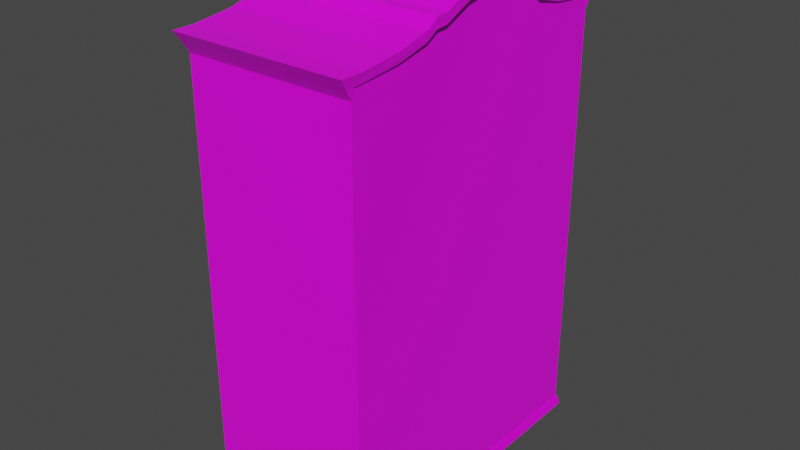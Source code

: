 # Source: wardrobe.blend  (saved by Blender 2.92.15; exported with 4.5.12 LTS)
import bpy
from mathutils import Matrix  # noqa: F401  (used for matrix-valued properties, if any)

bpy.ops.wm.read_factory_settings(use_empty=True)
scene = bpy.context.scene
scene.name = 'Scene'

# ---- collections
col_collection = bpy.data.collections.new('Collection'); scene.collection.children.link(col_collection)

# ---- images (referenced by path relative to the original .blend; pixels are not part of the script)
import os
ASSET_DIR = os.environ.get("B2B_ASSET_DIR", "")  # directory of the original .blend (textures are referenced by path, not embedded)
HERE = os.path.dirname(os.path.abspath(__file__))  # packed textures are extracted next to this script under _unpacked/

def load_image(name, relpath, width, height, colorspace="sRGB"):
    """Load a texture the original file referenced (path relative to the .blend, or extracted next to this script)."""
    p = next((c for c in (os.path.join(HERE, relpath), os.path.join(ASSET_DIR, relpath)) if relpath and os.path.exists(c)), "")
    if p:
        img = bpy.data.images.load(p, check_existing=True)
        img.name = name
    else:  # same state as the original file: an image datablock whose file is absent (Cycles renders it pink)
        img = bpy.data.images.new(name, width, height)
        img.source = "FILE"
        img.filepath = "//" + (relpath or name)
    img.colorspace_settings.name = colorspace
    return img
img_antique_wardrobe_with_marquetry_1920s_jpg = load_image('antique-wardrobe-with-marquetry-1920s.jpg', 'antique-wardrobe-with-marquetry-1920s.jpg', 1024, 1024, 'sRGB')
img_antique_wardrobe_with_marquetry_1920s_jpg_002 = load_image('antique-wardrobe-with-marquetry-1920s.jpg.002', 'antique-wardrobe-with-marquetry-1920s.jpg', 1024, 1024, 'sRGB')
img_antique_wardrobe_with_marquetry_1920s_jpg_005 = load_image('antique-wardrobe-with-marquetry-1920s.jpg.005', 'antique-wardrobe-with-marquetry-1920s.jpg', 1024, 1024, 'sRGB')

# ---- materials (node trees are filled in below, after node groups)
mat_material = bpy.data.materials.new('Material')
mat_material.alpha_threshold = 0.0
mat_material.use_transparent_shadow = False
mat_material.line_color = (0.0, 0.0, 0.0, 1.0)
mat_material_001 = bpy.data.materials.new('Material.001')
mat_material_001.alpha_threshold = 0.0
mat_material_001.use_transparent_shadow = False
mat_material_001.line_color = (0.0, 0.0, 0.0, 1.0)
mat_material_004 = bpy.data.materials.new('Material.004')
mat_material_004.alpha_threshold = 0.0
mat_material_004.use_transparent_shadow = False
mat_material_004.line_color = (0.0, 0.0, 0.0, 1.0)

# ---- material node trees
mat_material.use_nodes = True; mat_material.node_tree.nodes.clear()
_N = mat_material.node_tree.nodes; _L = mat_material.node_tree.links
n0 = _N.new('ShaderNodeOutputMaterial'); n0.name = 'Material Output'; n0.location = (300, 300)
n1 = _N.new('ShaderNodeBsdfPrincipled'); n1.name = 'Principled BSDF'; n1.location = (10, 300)
n1.distribution = 'GGX'
n1.subsurface_method = 'BURLEY'
n1.inputs[2].default_value = 0.4
n1.inputs[3].default_value = 1.45
n1.inputs[27].default_value = (0.0, 0.0, 0.0, 1.0)
n1.inputs[28].default_value = 1.0
n2 = _N.new('ShaderNodeTexImage'); n2.name = 'Image Texture'; n2.location = (-280, 275)
n2.image = img_antique_wardrobe_with_marquetry_1920s_jpg
_L.new(n1.outputs[0], n0.inputs[0])
_L.new(n2.outputs[0], n1.inputs[0])
n0.is_active_output = True
mat_material_001.use_nodes = True; mat_material_001.node_tree.nodes.clear()
_N = mat_material_001.node_tree.nodes; _L = mat_material_001.node_tree.links
n0 = _N.new('ShaderNodeOutputMaterial'); n0.name = 'Material Output'; n0.location = (300, 300)
n1 = _N.new('ShaderNodeBsdfPrincipled'); n1.name = 'Principled BSDF'; n1.location = (10, 300)
n1.distribution = 'GGX'
n1.subsurface_method = 'BURLEY'
n1.inputs[2].default_value = 0.4
n1.inputs[3].default_value = 1.45
n1.inputs[27].default_value = (0.0, 0.0, 0.0, 1.0)
n1.inputs[28].default_value = 1.0
n2 = _N.new('ShaderNodeTexImage'); n2.name = 'Image Texture'; n2.location = (-280, 275)
n2.image = img_antique_wardrobe_with_marquetry_1920s_jpg_002
_L.new(n1.outputs[0], n0.inputs[0])
_L.new(n2.outputs[0], n1.inputs[0])
n0.is_active_output = True
mat_material_004.use_nodes = True; mat_material_004.node_tree.nodes.clear()
_N = mat_material_004.node_tree.nodes; _L = mat_material_004.node_tree.links
n0 = _N.new('ShaderNodeOutputMaterial'); n0.name = 'Material Output'; n0.location = (300, 300)
n1 = _N.new('ShaderNodeBsdfPrincipled'); n1.name = 'Principled BSDF'; n1.location = (10, 300)
n1.distribution = 'GGX'
n1.subsurface_method = 'BURLEY'
n1.inputs[2].default_value = 0.4
n1.inputs[3].default_value = 1.45
n1.inputs[27].default_value = (0.0, 0.0, 0.0, 1.0)
n1.inputs[28].default_value = 1.0
n2 = _N.new('ShaderNodeTexImage'); n2.name = 'Image Texture'; n2.location = (-280, 275)
n2.image = img_antique_wardrobe_with_marquetry_1920s_jpg_005
_L.new(n1.outputs[0], n0.inputs[0])
_L.new(n2.outputs[0], n1.inputs[0])
n0.is_active_output = True

# ---- world
world_world = bpy.data.worlds.new('World'); scene.world = world_world
world_world.use_nodes = True; world_world.node_tree.nodes.clear()
_N = world_world.node_tree.nodes; _L = world_world.node_tree.links
n0 = _N.new('ShaderNodeOutputWorld'); n0.name = 'World Output'; n0.location = (300, 300)
n1 = _N.new('ShaderNodeBackground'); n1.name = 'Background'; n1.location = (10, 300)
n1.inputs[0].default_value = (0.05088, 0.05088, 0.05088, 1.0)
_L.new(n1.outputs[0], n0.inputs[0])
n0.is_active_output = True
world_world.color = (0.05088, 0.05088, 0.05088)
world_world.use_sun_shadow = False
world_world.sun_shadow_jitter_overblur = 0.0

# ---- meshes
me_cube = bpy.data.meshes.new('Cube')
me_cube.from_pydata([(-1.0, -1.43, -0.5823), (-1.0, -0.9796, -0.5823), (-1.0, -0.4898, -0.5823), (-1.0, -0.5922, -0.5823), (-1.0, -0.6981, -0.5823), (-1.0, -0.2449, -0.5823), (-1.0, -1.344, -0.5823), (-1.0, -1.249, -0.6703), (-1.0, -1.462, -0.6703), (-1.0, -0.6975, -0.6703), (-1.0, -1.004, -0.6703), (-1.0, -0.2042, -0.6703), (-1.0, -0.4708, -0.6703), (-1.0, -0.5822, -0.6703), (-1.0, -1.449, -0.5823), (-1.012, -1.43, -0.5823), (-1.012, -0.9796, -0.5823), (-1.012, -0.4898, -0.5823), (-1.012, -0.5922, -0.5823), (-1.012, -0.6981, -0.5823), (-1.012, -0.2449, -0.5823), (-1.012, -1.344, -0.5823), (-1.036, -1.249, -0.6703), (-1.036, -1.462, -0.6703), (-1.036, -0.6975, -0.6703), (-1.036, -1.004, -0.6703), (-1.036, -0.2042, -0.6703), (-1.036, -0.4708, -0.6703), (-1.012, -1.004, -0.5823), (-1.012, -0.4708, -0.5823), (-1.036, -0.5822, -0.6703), (-1.012, -0.5822, -0.5823), (-1.012, -0.6975, -0.5823), (-1.012, -0.2042, -0.5823), (-1.012, -1.249, -0.5823), (-1.012, -1.449, -0.5823), (-1.0, -1.43, 3.407), (-1.0, -0.9796, 3.448), (-1.0, -0.4898, 3.605), (-1.0, -0.5922, 3.601), (-1.0, -0.6981, 3.526), (-1.0, -0.2449, 3.723), (-1.0, -1.344, 3.409), (-1.036, -1.43, 3.494), (-1.04, -0.9796, 3.535), (-1.059, -0.4898, 3.695), (-1.055, -0.5922, 3.691), (-1.05, -0.6981, 3.615), (-1.066, -0.2449, 3.816), (-1.036, -1.344, 3.495), (-1.015, -1.418, 3.407), (-1.024, -0.9796, 3.448), (-1.05, -0.4898, 3.605), (-1.05, -0.5922, 3.601), (-1.04, -0.6981, 3.526), (-1.059, -0.2449, 3.723), (-1.015, -1.336, 3.409), (-1.022, -1.43, 3.442), (-1.036, -1.551, 3.494), (-1.015, -1.493, 3.407), (-1.033, -0.9796, 3.483), (-1.051, -0.4898, 3.642), (-1.051, -0.5922, 3.637), (-1.046, -0.6981, 3.562), (-1.061, -0.2449, 3.761), (-1.022, -1.344, 3.444), (-1.022, -1.517, 3.442), (-1.0, -1.43, 3.306), (-1.003, -1.43, 3.306), (-1.0, -1.456, 3.35), (-1.009, -1.456, 3.35), (-1.0, 0.0, -0.6703), (-1.0, 1.43, -0.5823), (-1.0, 0.0, -0.5823), (-1.0, 0.9796, -0.5823), (-1.0, 0.4898, -0.5823), (-1.0, 0.5922, -0.5823), (-1.0, 0.6981, -0.5823), (-1.0, 0.2449, -0.5823), (-1.0, 1.279, -0.5823), (-1.0, 1.249, -0.6703), (-1.0, 1.462, -0.6703), (-1.0, 0.6975, -0.6703), (-1.0, 1.004, -0.6703), (-1.0, 0.2042, -0.6703), (-1.0, 0.4708, -0.6703), (-1.0, 0.5822, -0.6703), (-1.0, 1.449, -0.5823), (-1.012, 1.43, -0.5823), (-1.012, 0.0, -0.5823), (-1.012, 0.9796, -0.5823), (-1.012, 0.4898, -0.5823), (-1.012, 0.5922, -0.5823), (-1.012, 0.6981, -0.5823), (-1.012, 0.2449, -0.5823), (-1.012, 1.279, -0.5823), (-1.036, 1.249, -0.6703), (-1.036, 1.462, -0.6703), (-1.036, 0.6975, -0.6703), (-1.036, 1.004, -0.6703), (-1.036, 0.2042, -0.6703), (-1.036, 0.4708, -0.6703), (-1.036, 0.0, -0.6703), (-1.012, 1.004, -0.5823), (-1.012, 0.4708, -0.5823), (-1.036, 0.5822, -0.6703), (-1.012, 0.5822, -0.5823), (-1.012, 0.6975, -0.5823), (-1.012, 0.2042, -0.5823), (-1.012, 1.249, -0.5823), (-1.012, 1.449, -0.5823), (-1.0, 1.43, 3.407), (-1.0, 0.0, 3.777), (-1.0, 0.9796, 3.448), (-1.0, 0.4898, 3.605), (-1.0, 0.5922, 3.601), (-1.0, 0.6981, 3.526), (-1.0, 0.2449, 3.723), (-1.0, 1.279, 3.41), (-1.036, 1.43, 3.494), (-1.069, 0.0, 3.871), (-1.04, 0.9796, 3.535), (-1.059, 0.4898, 3.695), (-1.055, 0.5922, 3.691), (-1.05, 0.6981, 3.615), (-1.066, 0.2449, 3.816), (-1.036, 1.279, 3.496), (-1.015, 1.418, 3.407), (-1.063, 0.0, 3.777), (-1.024, 0.9796, 3.448), (-1.05, 0.4898, 3.605), (-1.05, 0.5922, 3.601), (-1.04, 0.6981, 3.526), (-1.059, 0.2449, 3.723), (-1.015, 1.275, 3.41), (-1.022, 1.43, 3.442), (-1.036, 1.551, 3.494), (-1.015, 1.493, 3.407), (-1.066, 0.0, 3.815), (-1.033, 0.9796, 3.483), (-1.051, 0.4898, 3.642), (-1.051, 0.5922, 3.637), (-1.046, 0.6981, 3.562), (-1.061, 0.2449, 3.761), (-1.022, 1.279, 3.445), (-1.022, 1.517, 3.442), (-1.0, 1.43, 3.306), (-1.003, 1.43, 3.306), (-1.0, 1.456, 3.35), (-1.009, 1.456, 3.35), (-1.0, 0.0, 3.499), (-1.0, -0.9796, 3.312), (-1.0, -0.4898, 3.413), (-1.0, -0.5922, 3.385), (-1.0, -0.6981, 3.362), (-1.0, -0.2449, 3.475), (-1.0, -1.344, 3.278), (-1.0, -1.43, 3.277), (-1.0, 0.9796, 3.294), (-1.0, 0.4898, 3.394), (-1.0, 0.5922, 3.363), (-1.0, 0.6981, 3.341), (-1.0, 0.2449, 3.464), (-1.0, 1.279, 3.279), (-1.0, 1.43, 3.277), (-1.0, -0.05938, -0.5121), (-1.0, 0.04951, -0.5121), (-1.0, 1.43, -0.5121), (-1.0, -1.43, -0.5121), (-1.0, 0.04951, -0.5823), (-1.012, 0.04951, -0.5823), (-1.0, 0.04951, 3.766), (-1.068, 0.04951, 3.86), (-1.062, 0.04951, 3.766), (-1.065, 0.04951, 3.804), (-1.0, 1.279, -0.5121), (-1.0, 0.2449, -0.5121), (-1.0, 0.6981, -0.5121), (-1.0, 0.5922, -0.5121), (-1.0, 0.4898, -0.5121), (-1.0, 0.9796, -0.5121), (-1.0, 0.04951, 3.492), (-1.0, -0.05938, -0.5823), (-1.012, -0.05938, -0.5823), (-1.0, -0.05938, 3.764), (-1.068, -0.05938, 3.858), (-1.062, -0.05938, 3.764), (-1.065, -0.05938, 3.802), (-1.0, -1.344, -0.5121), (-1.0, -0.2449, -0.5121), (-1.0, -0.6981, -0.5121), (-1.0, -0.5922, -0.5121), (-1.0, -0.4898, -0.5121), (-1.0, -0.9796, -0.5121), (-1.0, 0.0, -0.5121), (-1.0, -0.05938, 3.498), (1.0, -1.43, -0.5823), (1.0, -0.9796, -0.5823), (1.0, -0.4898, -0.5823), (1.0, -0.5922, -0.5823), (1.0, -0.6981, -0.5823), (1.0, -0.2449, -0.5823), (1.0, -1.344, -0.5823), (1.0, -1.249, -0.6703), (1.0, -1.462, -0.6703), (1.0, -0.6975, -0.6703), (1.0, -1.004, -0.6703), (1.0, -0.2042, -0.6703), (1.0, -0.4708, -0.6703), (1.0, -0.5822, -0.6703), (1.0, -1.449, -0.5823), (1.012, -1.43, -0.5823), (1.012, -0.9796, -0.5823), (1.012, -0.4898, -0.5823), (1.012, -0.5922, -0.5823), (1.012, -0.6981, -0.5823), (1.012, -0.2449, -0.5823), (1.012, -1.344, -0.5823), (1.036, -1.249, -0.6703), (1.036, -1.462, -0.6703), (1.036, -0.6975, -0.6703), (1.036, -1.004, -0.6703), (1.036, -0.2042, -0.6703), (1.036, -0.4708, -0.6703), (1.012, -1.004, -0.5823), (1.012, -0.4708, -0.5823), (1.036, -0.5822, -0.6703), (1.012, -0.5822, -0.5823), (1.012, -0.6975, -0.5823), (1.012, -0.2042, -0.5823), (1.012, -1.249, -0.5823), (1.012, -1.449, -0.5823), (1.0, -1.43, 3.407), (1.0, -0.9796, 3.448), (1.0, -0.4898, 3.605), (1.0, -0.5922, 3.601), (1.0, -0.6981, 3.526), (1.0, -0.2449, 3.723), (1.0, -1.344, 3.409), (1.036, -1.43, 3.494), (1.04, -0.9796, 3.535), (1.059, -0.4898, 3.695), (1.055, -0.5922, 3.691), (1.05, -0.6981, 3.615), (1.066, -0.2449, 3.816), (1.036, -1.344, 3.495), (1.015, -1.418, 3.407), (1.024, -0.9796, 3.448), (1.05, -0.4898, 3.605), (1.05, -0.5922, 3.601), (1.04, -0.6981, 3.526), (1.059, -0.2449, 3.723), (1.015, -1.336, 3.409), (1.022, -1.43, 3.442), (1.036, -1.551, 3.494), (1.015, -1.493, 3.407), (1.033, -0.9796, 3.483), (1.051, -0.4898, 3.642), (1.051, -0.5922, 3.637), (1.046, -0.6981, 3.562), (1.061, -0.2449, 3.761), (1.022, -1.344, 3.444), (1.022, -1.517, 3.442), (1.0, -1.43, 3.306), (1.003, -1.43, 3.306), (1.0, -1.456, 3.35), (1.009, -1.456, 3.35), (0.0, -1.43, -0.5823), (0.0, -1.462, -0.6703), (0.0, -0.4708, -0.6703), (0.0, -1.004, -0.6703), (0.0, -0.5822, -0.6703), (0.0, -0.6975, -0.6703), (0.0, -0.2042, -0.6703), (0.0, -1.249, -0.6703), (0.0, -1.449, -0.5823), (0.0, -1.43, 3.407), (0.0, -1.43, 3.494), (0.0, -0.4898, 3.695), (0.0, -0.9796, 3.535), (0.0, -0.5922, 3.691), (0.0, -0.6981, 3.615), (0.0, -0.2449, 3.816), (0.0, -1.344, 3.495), (0.0, -1.551, 3.494), (0.0, -1.493, 3.407), (0.0, -1.517, 3.442), (0.0, -1.43, 3.306), (0.0, -1.456, 3.35), (1.0, 0.0, -0.6703), (1.0, 1.43, -0.5823), (1.0, 0.0, -0.5823), (1.0, 0.9796, -0.5823), (1.0, 0.4898, -0.5823), (1.0, 0.5922, -0.5823), (1.0, 0.6981, -0.5823), (1.0, 0.2449, -0.5823), (1.0, 1.279, -0.5823), (1.0, 1.249, -0.6703), (1.0, 1.462, -0.6703), (1.0, 0.6975, -0.6703), (1.0, 1.004, -0.6703), (1.0, 0.2042, -0.6703), (1.0, 0.4708, -0.6703), (1.0, 0.5822, -0.6703), (1.0, 1.449, -0.5823), (1.012, 1.43, -0.5823), (1.012, 0.0, -0.5823), (1.012, 0.9796, -0.5823), (1.012, 0.4898, -0.5823), (1.012, 0.5922, -0.5823), (1.012, 0.6981, -0.5823), (1.012, 0.2449, -0.5823), (1.012, 1.279, -0.5823), (1.036, 1.249, -0.6703), (1.036, 1.462, -0.6703), (1.036, 0.6975, -0.6703), (1.036, 1.004, -0.6703), (1.036, 0.2042, -0.6703), (1.036, 0.4708, -0.6703), (1.036, 0.0, -0.6703), (1.012, 1.004, -0.5823), (1.012, 0.4708, -0.5823), (1.036, 0.5822, -0.6703), (1.012, 0.5822, -0.5823), (1.012, 0.6975, -0.5823), (1.012, 0.2042, -0.5823), (1.012, 1.249, -0.5823), (1.012, 1.449, -0.5823), (1.0, 1.43, 3.407), (1.0, 0.0, 3.777), (1.0, 0.9796, 3.448), (1.0, 0.4898, 3.605), (1.0, 0.5922, 3.601), (1.0, 0.6981, 3.526), (1.0, 0.2449, 3.723), (1.0, 1.279, 3.41), (1.036, 1.43, 3.494), (1.069, 0.0, 3.871), (1.04, 0.9796, 3.535), (1.059, 0.4898, 3.695), (1.055, 0.5922, 3.691), (1.05, 0.6981, 3.615), (1.066, 0.2449, 3.816), (1.036, 1.279, 3.496), (1.015, 1.418, 3.407), (1.063, 0.0, 3.777), (1.024, 0.9796, 3.448), (1.05, 0.4898, 3.605), (1.05, 0.5922, 3.601), (1.04, 0.6981, 3.526), (1.059, 0.2449, 3.723), (1.015, 1.275, 3.41), (1.022, 1.43, 3.442), (1.036, 1.551, 3.494), (1.015, 1.493, 3.407), (1.066, 0.0, 3.815), (1.033, 0.9796, 3.483), (1.051, 0.4898, 3.642), (1.051, 0.5922, 3.637), (1.046, 0.6981, 3.562), (1.061, 0.2449, 3.761), (1.022, 1.279, 3.445), (1.022, 1.517, 3.442), (1.0, 1.43, 3.306), (1.003, 1.43, 3.306), (1.0, 1.456, 3.35), (1.009, 1.456, 3.35), (0.0, 0.0, -0.6703), (0.0, 1.43, -0.5823), (0.0, 1.462, -0.6703), (0.0, 0.4708, -0.6703), (0.0, 1.004, -0.6703), (0.0, 0.5822, -0.6703), (0.0, 0.6975, -0.6703), (0.0, 0.2042, -0.6703), (0.0, 1.249, -0.6703), (0.0, 1.449, -0.5823), (0.0, 1.43, 3.407), (0.0, 1.43, 3.494), (0.0, 0.0, 3.871), (0.0, 0.4898, 3.695), (0.0, 0.9796, 3.535), (0.0, 0.5922, 3.691), (0.0, 0.6981, 3.615), (0.0, 0.2449, 3.816), (0.0, 1.279, 3.496), (0.0, 1.551, 3.494), (0.0, 1.493, 3.407), (0.0, 1.517, 3.442), (0.0, 1.43, 3.306), (0.0, 1.456, 3.35), (1.0, 0.0, 3.499), (1.0, -0.9796, 3.312), (1.0, -0.4898, 3.413), (1.0, -0.5922, 3.385), (1.0, -0.6981, 3.362), (1.0, -0.2449, 3.475), (1.0, -1.344, 3.278), (0.0, -1.43, 3.277), (1.0, -1.43, 3.277), (1.0, 0.9796, 3.294), (1.0, 0.4898, 3.394), (1.0, 0.5922, 3.363), (1.0, 0.6981, 3.341), (1.0, 0.2449, 3.464), (1.0, 1.279, 3.279), (0.0, 1.43, 3.277), (1.0, 1.43, 3.277), (1.0, -0.05938, -0.5121), (1.0, 0.04951, -0.5121), (1.0, 1.43, -0.5121), (1.0, -1.43, -0.5121), (0.0, 1.43, -0.5121), (1.0, 0.04951, -0.5823), (1.012, 0.04951, -0.5823), (1.0, 0.04951, 3.766), (1.068, 0.04951, 3.86), (0.0, 0.04951, 3.86), (1.062, 0.04951, 3.766), (1.065, 0.04951, 3.804), (1.0, 1.279, -0.5121), (1.0, 0.2449, -0.5121), (1.0, 0.6981, -0.5121), (1.0, 0.5922, -0.5121), (1.0, 0.4898, -0.5121), (1.0, 0.9796, -0.5121), (0.0, -1.43, -0.5121), (1.0, 0.04951, 3.492), (1.0, -0.05938, -0.5823), (1.012, -0.05938, -0.5823), (1.0, -0.05938, 3.764), (1.068, -0.05938, 3.858), (0.0, -0.05938, 3.858), (1.062, -0.05938, 3.764), (1.065, -0.05938, 3.802), (1.0, -1.344, -0.5121), (1.0, -0.2449, -0.5121), (1.0, -0.6981, -0.5121), (1.0, -0.5922, -0.5121), (1.0, -0.4898, -0.5121), (1.0, -0.9796, -0.5121), (1.0, 0.0, -0.5121), (1.0, -0.05938, 3.498), (0.8274, 0.4898, -0.5121), (0.8274, 0.5922, -0.5121), (0.8274, 0.9796, -0.5121), (0.8274, 1.279, -0.5121), (0.8274, 0.6981, -0.5121), (0.8274, -0.2449, -0.5121), (0.8274, -0.05938, -0.5121), (0.8274, 0.04951, -0.5121), (0.8274, 0.2449, -0.5121), (0.8274, -0.05938, 3.498), (0.8274, 0.9796, 3.294), (0.8274, 1.279, 3.279), (0.8274, 0.4898, 3.394), (0.8274, 0.5922, 3.363), (0.8274, 0.04951, 3.492), (0.8274, 0.2449, 3.464), (0.8274, 0.6981, 3.341), (0.8274, -0.4898, -0.5121), (0.8274, -1.344, -0.5121), (0.8274, -0.9796, -0.5121), (0.8274, -0.6981, -0.5121), (0.8274, -0.5922, -0.5121), (0.8274, -1.344, 3.278), (0.8274, -0.9796, 3.312), (0.8274, -0.5922, 3.385), (0.8274, -0.4898, 3.413), (0.8274, -0.6981, 3.362), (0.8274, -0.2449, 3.475)], [], [(40, 37, 51, 54), (41, 38, 52, 55), (42, 36, 50, 56), (36, 276, 287, 67), (12, 13, 30, 27), (37, 42, 56, 51), (38, 39, 53, 52), (184, 41, 55, 186), (39, 40, 54, 53), (3, 2, 17, 18), (10, 7, 22, 25), (267, 0, 14, 275), (2, 5, 20, 17), (182, 73, 89, 183), (7, 8, 23, 22), (8, 14, 35, 23), (0, 6, 21, 15), (13, 9, 24, 30), (4, 3, 18, 19), (11, 12, 27, 26), (6, 1, 16, 21), (1, 4, 19, 16), (71, 11, 26, 102), (268, 275, 14, 8), (15, 21, 34, 35), (19, 18, 31, 32), (21, 16, 28, 34), (16, 19, 32, 28), (18, 17, 29, 31), (17, 20, 33, 29), (20, 183, 89, 33), (23, 35, 34, 22), (27, 29, 33, 26), (25, 28, 32, 24), (24, 32, 31, 30), (26, 33, 89, 102), (30, 31, 29, 27), (22, 34, 28, 25), (9, 10, 25, 24), (14, 0, 15, 35), (10, 270, 274, 7), (71, 368, 273, 11), (13, 271, 272, 9), (12, 269, 271, 13), (9, 272, 270, 10), (11, 273, 269, 12), (7, 274, 268, 8), (157, 36, 42, 156), (152, 38, 41, 155), (151, 37, 40, 154), (154, 40, 39, 153), (195, 184, 112, 150), (153, 39, 38, 152), (156, 42, 37, 151), (399, 276, 36, 157), (283, 49, 43, 277), (277, 43, 58, 284), (65, 49, 44, 60), (62, 46, 45, 61), (187, 185, 120, 138), (282, 48, 45, 278), (281, 47, 44, 279), (278, 45, 46, 280), (63, 47, 46, 62), (60, 44, 47, 63), (280, 46, 47, 281), (433, 185, 48, 282), (61, 45, 48, 64), (57, 43, 49, 65), (279, 44, 49, 283), (285, 59, 70, 288), (286, 284, 58, 66), (57, 50, 59, 66), (50, 36, 67, 68), (43, 57, 66, 58), (285, 286, 66, 59), (50, 57, 65, 56), (52, 61, 64, 55), (51, 60, 63, 54), (54, 63, 62, 53), (186, 187, 138, 128), (53, 62, 61, 52), (56, 65, 60, 51), (68, 67, 69, 70), (69, 288, 70), (67, 287, 288, 69), (59, 50, 68, 70), (74, 77, 177, 180), (116, 132, 129, 113), (117, 133, 130, 114), (118, 134, 127, 111), (111, 146, 390, 378), (85, 101, 105, 86), (113, 129, 134, 118), (114, 130, 131, 115), (171, 173, 133, 117), (115, 131, 132, 116), (76, 92, 91, 75), (83, 99, 96, 80), (369, 377, 87, 72), (75, 91, 94, 78), (169, 170, 89, 73), (80, 96, 97, 81), (81, 97, 110, 87), (72, 88, 95, 79), (86, 105, 98, 82), (77, 93, 92, 76), (84, 100, 101, 85), (79, 95, 90, 74), (74, 90, 93, 77), (71, 102, 100, 84), (370, 81, 87, 377), (88, 110, 109, 95), (93, 107, 106, 92), (95, 109, 103, 90), (90, 103, 107, 93), (92, 106, 104, 91), (91, 104, 108, 94), (94, 108, 89, 170), (97, 96, 109, 110), (101, 100, 108, 104), (99, 98, 107, 103), (98, 105, 106, 107), (100, 102, 89, 108), (105, 101, 104, 106), (96, 99, 103, 109), (82, 98, 99, 83), (87, 110, 88, 72), (83, 80, 376, 372), (71, 84, 375, 368), (86, 82, 374, 373), (85, 86, 373, 371), (82, 83, 372, 374), (84, 85, 371, 375), (80, 81, 370, 376), (164, 163, 118, 111), (159, 162, 117, 114), (158, 161, 116, 113), (161, 160, 115, 116), (181, 150, 112, 171), (160, 159, 114, 115), (163, 158, 113, 118), (407, 164, 111, 378), (386, 379, 119, 126), (379, 387, 136, 119), (144, 139, 121, 126), (141, 140, 122, 123), (174, 138, 120, 172), (385, 381, 122, 125), (384, 382, 121, 124), (381, 383, 123, 122), (142, 141, 123, 124), (139, 142, 124, 121), (383, 384, 124, 123), (418, 385, 125, 172), (140, 143, 125, 122), (135, 144, 126, 119), (382, 386, 126, 121), (388, 391, 149, 137), (389, 145, 136, 387), (135, 145, 137, 127), (127, 147, 146, 111), (119, 136, 145, 135), (388, 137, 145, 389), (127, 134, 144, 135), (130, 133, 143, 140), (129, 132, 142, 139), (132, 131, 141, 142), (173, 128, 138, 174), (131, 130, 140, 141), (134, 129, 139, 144), (147, 149, 148, 146), (148, 149, 391), (146, 148, 391, 390), (137, 149, 147, 127), (2, 192, 189, 5), (4, 190, 191, 3), (76, 75, 179, 178), (1, 193, 190, 4), (79, 74, 180, 175), (6, 188, 193, 1), (72, 79, 175, 167), (3, 191, 192, 2), (77, 76, 178, 177), (267, 427, 168, 0), (75, 78, 176, 179), (0, 168, 188, 6), (5, 189, 165, 182), (78, 169, 166, 176), (169, 73, 194, 166), (413, 167, 164, 407), (154, 153, 468, 470), (166, 181, 458, 451), (166, 194, 150, 181), (162, 159, 456, 459), (161, 158, 454, 460), (153, 152, 469, 468), (167, 175, 163, 164), (427, 399, 157, 168), (160, 161, 460, 457), (156, 151, 467, 466), (165, 195, 150, 194), (188, 156, 466, 462), (181, 162, 459, 458), (159, 160, 457, 456), (168, 157, 156, 188), (190, 193, 463, 464), (182, 165, 194, 73), (369, 72, 167, 413), (133, 173, 174, 143), (380, 418, 172, 120), (143, 174, 172, 125), (162, 181, 171, 117), (78, 94, 170, 169), (112, 128, 173, 171), (155, 195, 453, 471), (55, 64, 187, 186), (380, 120, 185, 433), (64, 48, 185, 187), (155, 41, 184, 195), (5, 182, 183, 20), (112, 184, 186, 128), (236, 250, 247, 233), (237, 251, 248, 234), (238, 252, 246, 232), (232, 263, 287, 276), (208, 223, 226, 209), (233, 247, 252, 238), (234, 248, 249, 235), (431, 434, 251, 237), (235, 249, 250, 236), (199, 214, 213, 198), (206, 221, 218, 203), (267, 275, 210, 196), (198, 213, 216, 201), (429, 430, 307, 291), (203, 218, 219, 204), (204, 219, 231, 210), (196, 211, 217, 202), (209, 226, 220, 205), (200, 215, 214, 199), (207, 222, 223, 208), (202, 217, 212, 197), (197, 212, 215, 200), (289, 320, 222, 207), (268, 204, 210, 275), (211, 231, 230, 217), (215, 228, 227, 214), (217, 230, 224, 212), (212, 224, 228, 215), (214, 227, 225, 213), (213, 225, 229, 216), (216, 229, 307, 430), (219, 218, 230, 231), (223, 222, 229, 225), (221, 220, 228, 224), (220, 226, 227, 228), (222, 320, 307, 229), (226, 223, 225, 227), (218, 221, 224, 230), (205, 220, 221, 206), (210, 231, 211, 196), (206, 203, 274, 270), (289, 207, 273, 368), (209, 205, 272, 271), (208, 209, 271, 269), (205, 206, 270, 272), (207, 208, 269, 273), (203, 204, 268, 274), (400, 398, 238, 232), (394, 397, 237, 234), (393, 396, 236, 233), (396, 395, 235, 236), (443, 392, 330, 431), (395, 394, 234, 235), (398, 393, 233, 238), (399, 400, 232, 276), (283, 277, 239, 245), (277, 284, 254, 239), (261, 256, 240, 245), (258, 257, 241, 242), (435, 356, 338, 432), (282, 278, 241, 244), (281, 279, 240, 243), (278, 280, 242, 241), (259, 258, 242, 243), (256, 259, 243, 240), (280, 281, 243, 242), (433, 282, 244, 432), (257, 260, 244, 241), (253, 261, 245, 239), (279, 283, 245, 240), (285, 288, 266, 255), (286, 262, 254, 284), (253, 262, 255, 246), (246, 264, 263, 232), (239, 254, 262, 253), (285, 255, 262, 286), (246, 252, 261, 253), (248, 251, 260, 257), (247, 250, 259, 256), (250, 249, 258, 259), (434, 346, 356, 435), (249, 248, 257, 258), (252, 247, 256, 261), (264, 266, 265, 263), (265, 266, 288), (263, 265, 288, 287), (255, 266, 264, 246), (292, 426, 423, 295), (334, 331, 347, 350), (335, 332, 348, 351), (336, 329, 345, 352), (329, 378, 390, 364), (303, 304, 323, 319), (331, 336, 352, 347), (332, 333, 349, 348), (416, 335, 351, 419), (333, 334, 350, 349), (294, 293, 309, 310), (301, 298, 314, 317), (369, 290, 305, 377), (293, 296, 312, 309), (414, 291, 307, 415), (298, 299, 315, 314), (299, 305, 328, 315), (290, 297, 313, 306), (304, 300, 316, 323), (295, 294, 310, 311), (302, 303, 319, 318), (297, 292, 308, 313), (292, 295, 311, 308), (289, 302, 318, 320), (370, 377, 305, 299), (306, 313, 327, 328), (311, 310, 324, 325), (313, 308, 321, 327), (308, 311, 325, 321), (310, 309, 322, 324), (309, 312, 326, 322), (312, 415, 307, 326), (315, 328, 327, 314), (319, 322, 326, 318), (317, 321, 325, 316), (316, 325, 324, 323), (318, 326, 307, 320), (323, 324, 322, 319), (314, 327, 321, 317), (300, 301, 317, 316), (305, 290, 306, 328), (301, 372, 376, 298), (289, 368, 375, 302), (304, 373, 374, 300), (303, 371, 373, 304), (300, 374, 372, 301), (302, 375, 371, 303), (298, 376, 370, 299), (408, 329, 336, 406), (402, 332, 335, 405), (401, 331, 334, 404), (404, 334, 333, 403), (428, 416, 330, 392), (403, 333, 332, 402), (406, 336, 331, 401), (407, 378, 329, 408), (386, 344, 337, 379), (379, 337, 354, 387), (362, 344, 339, 357), (359, 341, 340, 358), (420, 417, 338, 356), (385, 343, 340, 381), (384, 342, 339, 382), (381, 340, 341, 383), (360, 342, 341, 359), (357, 339, 342, 360), (383, 341, 342, 384), (418, 417, 343, 385), (358, 340, 343, 361), (353, 337, 344, 362), (382, 339, 344, 386), (388, 355, 367, 391), (389, 387, 354, 363), (353, 345, 355, 363), (345, 329, 364, 365), (337, 353, 363, 354), (388, 389, 363, 355), (345, 353, 362, 352), (348, 358, 361, 351), (347, 357, 360, 350), (350, 360, 359, 349), (419, 420, 356, 346), (349, 359, 358, 348), (352, 362, 357, 347), (365, 364, 366, 367), (366, 391, 367), (364, 390, 391, 366), (355, 345, 365, 367), (198, 201, 437, 440), (200, 199, 439, 438), (294, 424, 425, 293), (197, 200, 438, 441), (297, 421, 426, 292), (202, 197, 441, 436), (290, 411, 421, 297), (199, 198, 440, 439), (295, 423, 424, 294), (267, 196, 412, 427), (293, 425, 422, 296), (196, 202, 436, 412), (201, 429, 409, 437), (296, 422, 410, 414), (414, 410, 442, 291), (413, 407, 408, 411), (421, 406, 401, 426), (424, 403, 402, 425), (410, 428, 392, 442), (423, 404, 403, 424), (426, 401, 404, 423), (425, 402, 405, 422), (411, 408, 406, 421), (427, 412, 400, 399), (436, 441, 393, 398), (439, 440, 394, 395), (409, 442, 392, 443), (438, 439, 395, 396), (441, 438, 396, 393), (440, 437, 397, 394), (412, 436, 398, 400), (422, 405, 428, 410), (429, 291, 442, 409), (369, 413, 411, 290), (351, 361, 420, 419), (380, 338, 417, 418), (361, 343, 417, 420), (405, 335, 416, 428), (296, 414, 415, 312), (330, 416, 419, 346), (437, 409, 443, 397), (251, 434, 435, 260), (380, 433, 432, 338), (260, 435, 432, 244), (397, 443, 431, 237), (201, 216, 430, 429), (330, 346, 434, 431), (447, 446, 454, 455), (445, 444, 456, 457), (448, 445, 457, 460), (446, 448, 460, 454), (444, 452, 459, 456), (462, 466, 467, 463), (465, 468, 469, 461), (464, 470, 468, 465), (463, 467, 470, 464), (461, 469, 471, 449), (452, 451, 458, 459), (449, 471, 453, 450), (163, 175, 447, 455), (165, 189, 449, 450), (151, 154, 470, 467), (189, 192, 461, 449), (180, 177, 448, 446), (152, 155, 471, 469), (193, 188, 462, 463), (178, 179, 444, 445), (176, 166, 451, 452), (191, 190, 464, 465), (195, 165, 450, 453), (175, 180, 446, 447), (179, 176, 452, 444), (192, 191, 465, 461), (177, 178, 445, 448), (158, 163, 455, 454)])
_uv = me_cube.uv_layers.new(name='UVMap')
_uv.uv.foreach_set('vector', [0.6569, 0.9124, 0.7206, 0.8923, 0.7206, 0.8923, 0.6569, 0.9124, 0.5543, 0.9539, 0.6097, 0.929, 0.6097, 0.929, 0.5543, 0.9539, 0.803, 0.8841, 0.8225, 0.8838, 0.8198, 0.8838, 0.8013, 0.8841, 0.7511, 0.1161, 0.7517, 0.142, 0.7463, 0.1419, 0.7457, 0.1161, 0.6054, 0.08193, 0.6306, 0.08193, 0.6306, 0.08193, 0.6054, 0.08193, 0.7206, 0.8923, 0.803, 0.8841, 0.8013, 0.8841, 0.7206, 0.8923, 0.6097, 0.929, 0.6329, 0.9281, 0.6329, 0.9281, 0.6097, 0.929, 0.5047, 0.9625, 0.5543, 0.9539, 0.5543, 0.9539, 0.5047, 0.9625, 0.6329, 0.9281, 0.6569, 0.9124, 0.6569, 0.9124, 0.6329, 0.9281, 0.6329, 0.1005, 0.6097, 0.1005, 0.6097, 0.1005, 0.6329, 0.1005, 0.7261, 0.08193, 0.7816, 0.08193, 0.7816, 0.08193, 0.7261, 0.08193, 0.5413, 0.1397, 0.5408, 0.1139, 0.5408, 0.1139, 0.5413, 0.1397, 0.6097, 0.1005, 0.5543, 0.1005, 0.5543, 0.1005, 0.6097, 0.1005, 0.5047, 0.1005, 0.4889, 0.1005, 0.4889, 0.1005, 0.505, 0.1005, 0.7816, 0.08193, 0.8297, 0.08193, 0.8297, 0.08193, 0.7816, 0.08193, 0.8297, 0.08193, 0.8269, 0.1005, 0.8269, 0.1005, 0.8297, 0.08193, 0.8225, 0.1005, 0.803, 0.1005, 0.803, 0.1005, 0.8225, 0.1005, 0.6306, 0.08193, 0.6567, 0.08193, 0.6567, 0.08193, 0.6306, 0.08193, 0.6569, 0.1005, 0.6329, 0.1005, 0.6329, 0.1005, 0.6569, 0.1005, 0.5451, 0.08193, 0.6054, 0.08193, 0.6054, 0.08193, 0.5451, 0.08193, 0.803, 0.1005, 0.7206, 0.1005, 0.7206, 0.1005, 0.803, 0.1005, 0.7206, 0.1005, 0.6569, 0.1005, 0.6569, 0.1005, 0.7206, 0.1005, 0.4889, 0.08193, 0.5451, 0.08193, 0.5451, 0.08193, 0.4889, 0.08193, 0.5219, 0.1395, 0.5269, 0.1396, 0.528, 0.1658, 0.523, 0.1658, 0.8225, 0.1005, 0.803, 0.1005, 0.7816, 0.1005, 0.8269, 0.1005, 0.6569, 0.1005, 0.6329, 0.1005, 0.6306, 0.1005, 0.6567, 0.1005, 0.803, 0.1005, 0.7206, 0.1005, 0.7261, 0.1005, 0.7816, 0.1005, 0.7206, 0.1005, 0.6569, 0.1005, 0.6567, 0.1005, 0.7261, 0.1005, 0.6329, 0.1005, 0.6097, 0.1005, 0.6054, 0.1005, 0.6306, 0.1005, 0.6097, 0.1005, 0.5543, 0.1005, 0.5451, 0.1005, 0.6054, 0.1005, 0.5563, 0.1005, 0.505, 0.1005, 0.4889, 0.1005, 0.5451, 0.1005, 0.8297, 0.08193, 0.8269, 0.1005, 0.7816, 0.1005, 0.7816, 0.08193, 0.6054, 0.08193, 0.6054, 0.1005, 0.5451, 0.1005, 0.5451, 0.08193, 0.7261, 0.08193, 0.7261, 0.1005, 0.6567, 0.1005, 0.6567, 0.08193, 0.6567, 0.08193, 0.6567, 0.1005, 0.6306, 0.1005, 0.6306, 0.08193, 0.5451, 0.08193, 0.5451, 0.1005, 0.4889, 0.1005, 0.4889, 0.08193, 0.6306, 0.08193, 0.6306, 0.1005, 0.6054, 0.1005, 0.6054, 0.08193, 0.7816, 0.08193, 0.7816, 0.1005, 0.7261, 0.1005, 0.7261, 0.08193, 0.6567, 0.08193, 0.7261, 0.08193, 0.7261, 0.08193, 0.6567, 0.08193, 0.8269, 0.1005, 0.8225, 0.1005, 0.8225, 0.1005, 0.8269, 0.1005, 0.5362, 0.1138, 0.5367, 0.1397, 0.5367, 0.1397, 0.5362, 0.1138, 0.5362, 0.1138, 0.5367, 0.1397, 0.5367, 0.1397, 0.5362, 0.1138, 0.5362, 0.1138, 0.5367, 0.1397, 0.5367, 0.1397, 0.5362, 0.1138, 0.5362, 0.1138, 0.5367, 0.1397, 0.5367, 0.1397, 0.5362, 0.1138, 0.5362, 0.1138, 0.5367, 0.1397, 0.5367, 0.1397, 0.5362, 0.1138, 0.5362, 0.1138, 0.5367, 0.1397, 0.5367, 0.1397, 0.5362, 0.1138, 0.5362, 0.1138, 0.5367, 0.1397, 0.5367, 0.1397, 0.5362, 0.1138, 0.8225, 0.8581, 0.8225, 0.8838, 0.803, 0.8841, 0.803, 0.8584, 0.6097, 0.8909, 0.6097, 0.929, 0.5543, 0.9539, 0.5543, 0.9048, 0.7206, 0.8655, 0.7206, 0.8923, 0.6569, 0.9124, 0.6569, 0.88, 0.6569, 0.88, 0.6569, 0.9124, 0.6329, 0.9281, 0.6329, 0.8854, 0.5047, 0.9098, 0.5047, 0.9625, 0.4889, 0.9653, 0.4889, 0.91, 0.6329, 0.8854, 0.6329, 0.9281, 0.6097, 0.929, 0.6097, 0.8909, 0.803, 0.8584, 0.803, 0.8841, 0.7206, 0.8923, 0.7206, 0.8655, 0.7464, 0.1416, 0.7539, 0.1417, 0.755, 0.1679, 0.7476, 0.1678, 0.5624, 0.1424, 0.5624, 0.1695, 0.5572, 0.1695, 0.5572, 0.1424, 0.5572, 0.1424, 0.5572, 0.1695, 0.55, 0.1695, 0.55, 0.1424, 0.803, 0.8914, 0.803, 0.9022, 0.7206, 0.9107, 0.7206, 0.8997, 0.6329, 0.9358, 0.6329, 0.9471, 0.6097, 0.948, 0.6097, 0.9367, 0.5047, 0.9706, 0.5047, 0.9823, 0.4889, 0.9851, 0.4889, 0.9733, 0.6291, 0.1424, 0.6291, 0.1703, 0.6141, 0.1701, 0.6141, 0.1424, 0.6014, 0.1424, 0.6014, 0.1699, 0.5844, 0.1696, 0.5844, 0.1424, 0.6141, 0.1424, 0.6141, 0.1701, 0.608, 0.17, 0.608, 0.1424, 0.6569, 0.92, 0.6569, 0.9311, 0.6329, 0.9471, 0.6329, 0.9358, 0.7206, 0.8997, 0.7206, 0.9107, 0.6569, 0.9311, 0.6569, 0.92, 0.608, 0.1424, 0.608, 0.17, 0.6014, 0.1699, 0.6014, 0.1424, 0.6403, 0.1424, 0.6403, 0.1704, 0.6291, 0.1703, 0.6291, 0.1424, 0.6097, 0.9367, 0.6097, 0.948, 0.5543, 0.9735, 0.5543, 0.9619, 0.8225, 0.8911, 0.8225, 0.902, 0.803, 0.9022, 0.803, 0.8914, 0.5844, 0.1424, 0.5844, 0.1696, 0.5624, 0.1695, 0.5624, 0.1424, 0.7539, 0.1417, 0.755, 0.168, 0.7518, 0.1679, 0.7506, 0.1416, 0.7559, 0.1417, 0.7588, 0.1417, 0.76, 0.1681, 0.757, 0.168, 0.8225, 0.8911, 0.8198, 0.8838, 0.8367, 0.8838, 0.8423, 0.8911, 0.8198, 0.8838, 0.8225, 0.8838, 0.8225, 0.8623, 0.8225, 0.8623, 0.8225, 0.902, 0.8225, 0.8911, 0.8423, 0.8911, 0.8499, 0.902, 0.7539, 0.1417, 0.7559, 0.1417, 0.757, 0.168, 0.755, 0.168, 0.8198, 0.8838, 0.8225, 0.8911, 0.803, 0.8914, 0.8013, 0.8841, 0.6097, 0.929, 0.6097, 0.9367, 0.5543, 0.9619, 0.5543, 0.9539, 0.7206, 0.8923, 0.7206, 0.8997, 0.6569, 0.92, 0.6569, 0.9124, 0.6569, 0.9124, 0.6569, 0.92, 0.6329, 0.9358, 0.6329, 0.9281, 0.5047, 0.9625, 0.5047, 0.9706, 0.4889, 0.9733, 0.4889, 0.9653, 0.6329, 0.9281, 0.6329, 0.9358, 0.6097, 0.9367, 0.6097, 0.929, 0.8013, 0.8841, 0.803, 0.8914, 0.7206, 0.8997, 0.7206, 0.8923, 0.8225, 0.8623, 0.8225, 0.8623, 0.8284, 0.8717, 0.8284, 0.8717, 0.7481, 0.1161, 0.7486, 0.1419, 0.7481, 0.116, 0.7492, 0.1678, 0.7481, 0.1416, 0.7506, 0.1416, 0.7518, 0.1679, 0.8367, 0.8838, 0.8198, 0.8838, 0.8225, 0.8623, 0.8284, 0.8717, 0.2542, 0.1005, 0.3179, 0.1005, 0.3179, 0.1143, 0.2542, 0.1141, 0.3179, 0.9124, 0.3179, 0.9124, 0.2542, 0.8958, 0.2542, 0.8958, 0.4205, 0.9539, 0.4205, 0.9539, 0.3651, 0.929, 0.3651, 0.929, 0.1865, 0.8884, 0.1874, 0.8884, 0.155, 0.8879, 0.1522, 0.8879, 0.7511, 0.1161, 0.7457, 0.1161, 0.7463, 0.1419, 0.7517, 0.142, 0.3694, 0.08193, 0.3694, 0.08193, 0.3441, 0.08193, 0.3441, 0.08193, 0.2542, 0.8958, 0.2542, 0.8958, 0.1874, 0.8884, 0.1865, 0.8884, 0.3651, 0.929, 0.3651, 0.929, 0.3419, 0.9281, 0.3419, 0.9281, 0.475, 0.963, 0.475, 0.963, 0.4205, 0.9539, 0.4205, 0.9539, 0.3419, 0.9281, 0.3419, 0.9281, 0.3179, 0.9124, 0.3179, 0.9124, 0.3419, 0.1005, 0.3419, 0.1005, 0.3651, 0.1005, 0.3651, 0.1005, 0.2487, 0.08193, 0.2487, 0.08193, 0.1932, 0.08193, 0.1932, 0.08193, 0.5413, 0.1397, 0.5413, 0.1397, 0.5408, 0.1139, 0.5408, 0.1139, 0.3651, 0.1005, 0.3651, 0.1005, 0.4205, 0.1005, 0.4205, 0.1005, 0.475, 0.1005, 0.4747, 0.1005, 0.4889, 0.1005, 0.4889, 0.1005, 0.1932, 0.08193, 0.1932, 0.08193, 0.145, 0.08193, 0.145, 0.08193, 0.145, 0.08193, 0.145, 0.08193, 0.1478, 0.1005, 0.1478, 0.1005, 0.1522, 0.1005, 0.1522, 0.1005, 0.1865, 0.1005, 0.1865, 0.1005, 0.3441, 0.08193, 0.3441, 0.08193, 0.318, 0.08193, 0.318, 0.08193, 0.3179, 0.1005, 0.3179, 0.1005, 0.3419, 0.1005, 0.3419, 0.1005, 0.4297, 0.08193, 0.4297, 0.08193, 0.3694, 0.08193, 0.3694, 0.08193, 0.1865, 0.1005, 0.1865, 0.1005, 0.2542, 0.1005, 0.2542, 0.1005, 0.2542, 0.1005, 0.2542, 0.1005, 0.3179, 0.1005, 0.3179, 0.1005, 0.4889, 0.08193, 0.4889, 0.08193, 0.4297, 0.08193, 0.4297, 0.08193, 0.5367, 0.1397, 0.5362, 0.1138, 0.5408, 0.1139, 0.5413, 0.1397, 0.1522, 0.1005, 0.1478, 0.1005, 0.1932, 0.1005, 0.1865, 0.1005, 0.3179, 0.1005, 0.318, 0.1005, 0.3441, 0.1005, 0.3419, 0.1005, 0.1865, 0.1005, 0.1932, 0.1005, 0.2487, 0.1005, 0.2542, 0.1005, 0.2542, 0.1005, 0.2487, 0.1005, 0.318, 0.1005, 0.3179, 0.1005, 0.3419, 0.1005, 0.3441, 0.1005, 0.3694, 0.1005, 0.3651, 0.1005, 0.3651, 0.1005, 0.3694, 0.1005, 0.4297, 0.1005, 0.4205, 0.1005, 0.4179, 0.1005, 0.4297, 0.1005, 0.4889, 0.1005, 0.4747, 0.1005, 0.145, 0.08193, 0.1932, 0.08193, 0.1932, 0.1005, 0.1478, 0.1005, 0.3694, 0.08193, 0.4297, 0.08193, 0.4297, 0.1005, 0.3694, 0.1005, 0.2487, 0.08193, 0.318, 0.08193, 0.318, 0.1005, 0.2487, 0.1005, 0.318, 0.08193, 0.3441, 0.08193, 0.3441, 0.1005, 0.318, 0.1005, 0.4297, 0.08193, 0.4889, 0.08193, 0.4889, 0.1005, 0.4297, 0.1005, 0.3441, 0.08193, 0.3694, 0.08193, 0.3694, 0.1005, 0.3441, 0.1005, 0.1932, 0.08193, 0.2487, 0.08193, 0.2487, 0.1005, 0.1932, 0.1005, 0.318, 0.08193, 0.318, 0.08193, 0.2487, 0.08193, 0.2487, 0.08193, 0.1478, 0.1005, 0.1478, 0.1005, 0.1522, 0.1005, 0.1522, 0.1005, 0.5362, 0.1138, 0.5362, 0.1138, 0.5367, 0.1397, 0.5367, 0.1397, 0.5362, 0.1138, 0.5362, 0.1138, 0.5367, 0.1397, 0.5367, 0.1397, 0.5362, 0.1138, 0.5362, 0.1138, 0.5367, 0.1397, 0.5367, 0.1397, 0.5362, 0.1138, 0.5362, 0.1138, 0.5367, 0.1397, 0.5367, 0.1397, 0.5362, 0.1138, 0.5362, 0.1138, 0.5367, 0.1397, 0.5367, 0.1397, 0.5362, 0.1138, 0.5362, 0.1138, 0.5367, 0.1397, 0.5367, 0.1397, 0.5362, 0.1138, 0.5362, 0.1138, 0.5367, 0.1397, 0.5367, 0.1397, 0.1522, 0.8621, 0.1865, 0.8626, 0.1865, 0.8884, 0.1522, 0.8879, 0.3651, 0.8872, 0.4205, 0.9024, 0.4205, 0.9539, 0.3651, 0.929, 0.2542, 0.8654, 0.3179, 0.8758, 0.3179, 0.9124, 0.2542, 0.8958, 0.3179, 0.8758, 0.3419, 0.881, 0.3419, 0.9281, 0.3179, 0.9124, 0.475, 0.9085, 0.4889, 0.91, 0.4889, 0.9653, 0.475, 0.963, 0.3419, 0.881, 0.3651, 0.8872, 0.3651, 0.929, 0.3419, 0.9281, 0.1865, 0.8626, 0.2542, 0.8654, 0.2542, 0.8958, 0.1865, 0.8884, 0.7448, 0.1419, 0.7442, 0.116, 0.7511, 0.1161, 0.7517, 0.142, 0.7199, 0.1424, 0.729, 0.1424, 0.729, 0.1695, 0.7199, 0.1695, 0.729, 0.1424, 0.7363, 0.1424, 0.7363, 0.1695, 0.729, 0.1695, 0.1865, 0.8958, 0.2542, 0.9032, 0.2542, 0.9142, 0.1865, 0.9066, 0.3419, 0.9358, 0.3651, 0.9367, 0.3651, 0.948, 0.3419, 0.9471, 0.475, 0.971, 0.4889, 0.9733, 0.4889, 0.9851, 0.475, 0.9828, 0.6585, 0.1424, 0.6729, 0.1424, 0.6729, 0.1701, 0.6585, 0.1703, 0.6853, 0.1424, 0.702, 0.1424, 0.702, 0.1696, 0.6853, 0.1699, 0.6729, 0.1424, 0.6791, 0.1424, 0.6791, 0.17, 0.6729, 0.1701, 0.3179, 0.92, 0.3419, 0.9358, 0.3419, 0.9471, 0.3179, 0.9311, 0.2542, 0.9032, 0.3179, 0.92, 0.3179, 0.9311, 0.2542, 0.9142, 0.6791, 0.1424, 0.6853, 0.1424, 0.6853, 0.1699, 0.6791, 0.17, 0.6468, 0.1424, 0.6585, 0.1424, 0.6585, 0.1703, 0.6468, 0.1704, 0.3651, 0.9367, 0.4205, 0.9619, 0.4205, 0.9735, 0.3651, 0.948, 0.1522, 0.8953, 0.1865, 0.8958, 0.1865, 0.9066, 0.1522, 0.9061, 0.702, 0.1424, 0.7199, 0.1424, 0.7199, 0.1695, 0.702, 0.1696, 0.7517, 0.142, 0.7486, 0.1419, 0.7481, 0.116, 0.7511, 0.116, 0.7535, 0.142, 0.753, 0.116, 0.7557, 0.116, 0.7562, 0.142, 0.1522, 0.8953, 0.1325, 0.8953, 0.138, 0.8879, 0.155, 0.8879, 0.155, 0.8879, 0.1522, 0.8664, 0.1522, 0.8664, 0.1522, 0.8879, 0.1522, 0.9061, 0.1249, 0.9061, 0.1325, 0.8953, 0.1522, 0.8953, 0.7517, 0.142, 0.7511, 0.116, 0.753, 0.116, 0.7535, 0.142, 0.155, 0.8879, 0.1874, 0.8884, 0.1865, 0.8958, 0.1522, 0.8953, 0.3651, 0.929, 0.4205, 0.9539, 0.4205, 0.9619, 0.3651, 0.9367, 0.2542, 0.8958, 0.3179, 0.9124, 0.3179, 0.92, 0.2542, 0.9032, 0.3179, 0.9124, 0.3419, 0.9281, 0.3419, 0.9358, 0.3179, 0.92, 0.475, 0.963, 0.4889, 0.9653, 0.4889, 0.9733, 0.475, 0.971, 0.3419, 0.9281, 0.3651, 0.929, 0.3651, 0.9367, 0.3419, 0.9358, 0.1874, 0.8884, 0.2542, 0.8958, 0.2542, 0.9032, 0.1865, 0.8958, 0.1522, 0.8664, 0.1464, 0.8758, 0.1463, 0.8758, 0.1522, 0.8664, 0.7481, 0.1161, 0.7481, 0.116, 0.7486, 0.1419, 0.7457, 0.1161, 0.7481, 0.1161, 0.7486, 0.1419, 0.7463, 0.1419, 0.138, 0.8879, 0.1464, 0.8758, 0.1522, 0.8664, 0.155, 0.8879, 0.6097, 0.1005, 0.6097, 0.1145, 0.5543, 0.1148, 0.5543, 0.1005, 0.6569, 0.1005, 0.6569, 0.1143, 0.6329, 0.1144, 0.6329, 0.1005, 0.3419, 0.1005, 0.3651, 0.1005, 0.3651, 0.1145, 0.3419, 0.1144, 0.7206, 0.1005, 0.7206, 0.1141, 0.6569, 0.1143, 0.6569, 0.1005, 0.1865, 0.1005, 0.2542, 0.1005, 0.2542, 0.1141, 0.1865, 0.114, 0.803, 0.1005, 0.803, 0.114, 0.7206, 0.1141, 0.7206, 0.1005, 0.1522, 0.1005, 0.1865, 0.1005, 0.1865, 0.114, 0.1522, 0.114, 0.6329, 0.1005, 0.6329, 0.1144, 0.6097, 0.1145, 0.6097, 0.1005, 0.3179, 0.1005, 0.3419, 0.1005, 0.3419, 0.1144, 0.3179, 0.1143, 0.5269, 0.1396, 0.5309, 0.1396, 0.532, 0.1658, 0.528, 0.1658, 0.3651, 0.1005, 0.4205, 0.1005, 0.4205, 0.1147, 0.3651, 0.1145, 0.8225, 0.1005, 0.8225, 0.114, 0.803, 0.114, 0.803, 0.1005, 0.5543, 0.1005, 0.5543, 0.1148, 0.5047, 0.1149, 0.5047, 0.1005, 0.4205, 0.1005, 0.475, 0.1005, 0.475, 0.1148, 0.4205, 0.1147, 0.475, 0.1005, 0.4889, 0.1005, 0.4889, 0.1149, 0.475, 0.1148, 0.545, 0.1398, 0.5445, 0.1139, 0.7442, 0.116, 0.7448, 0.1419, 0.7487, 0.1161, 0.7499, 0.1161, 0.751, 0.1676, 0.7498, 0.1676, 0.5445, 0.1139, 0.7556, 0.1162, 0.7566, 0.1676, 0.5456, 0.1654, 0.475, 0.1148, 0.4889, 0.1149, 0.4889, 0.91, 0.475, 0.9085, 0.7541, 0.1162, 0.7504, 0.1161, 0.7515, 0.1676, 0.7552, 0.1676, 0.7476, 0.1161, 0.7451, 0.1161, 0.7462, 0.1675, 0.7487, 0.1675, 0.7499, 0.1161, 0.7514, 0.1161, 0.7525, 0.1676, 0.751, 0.1676, 0.1522, 0.114, 0.1865, 0.114, 0.1865, 0.8626, 0.1522, 0.8621, 0.5309, 0.1396, 0.7464, 0.1416, 0.7476, 0.1678, 0.532, 0.1658, 0.7488, 0.1161, 0.7476, 0.1161, 0.7487, 0.1675, 0.7499, 0.1676, 0.7443, 0.116, 0.7461, 0.1161, 0.7471, 0.1675, 0.7454, 0.1675, 0.5047, 0.1149, 0.5047, 0.9098, 0.4889, 0.91, 0.4889, 0.1149, 0.5585, 0.1138, 0.7326, 0.1147, 0.732, 0.1744, 0.5579, 0.1736, 0.7556, 0.1162, 0.7541, 0.1162, 0.7552, 0.1676, 0.7566, 0.1676, 0.7504, 0.1161, 0.7488, 0.1161, 0.7499, 0.1676, 0.7515, 0.1676, 0.8225, 0.114, 0.8225, 0.8581, 0.803, 0.8584, 0.803, 0.114, 0.7121, 0.1464, 0.712, 0.1571, 0.6032, 0.1568, 0.6034, 0.1461, 0.5047, 0.1005, 0.5047, 0.1149, 0.4889, 0.1149, 0.4889, 0.1005, 0.5413, 0.1397, 0.5408, 0.1139, 0.5445, 0.1139, 0.545, 0.1398, 0.4205, 0.9539, 0.475, 0.963, 0.475, 0.971, 0.4205, 0.9619, 0.6439, 0.1424, 0.6468, 0.1424, 0.6468, 0.1704, 0.6439, 0.1704, 0.4205, 0.9619, 0.475, 0.971, 0.475, 0.9828, 0.4205, 0.9735, 0.4205, 0.9024, 0.475, 0.9085, 0.475, 0.963, 0.4205, 0.9539, 0.4205, 0.1005, 0.4205, 0.1005, 0.4747, 0.1005, 0.475, 0.1005, 0.4889, 0.9653, 0.4889, 0.9653, 0.475, 0.963, 0.475, 0.963, 0.7547, 0.1162, 0.7559, 0.1162, 0.757, 0.1676, 0.7558, 0.1676, 0.5543, 0.9539, 0.5543, 0.9619, 0.5047, 0.9706, 0.5047, 0.9625, 0.6439, 0.1424, 0.6439, 0.1704, 0.6403, 0.1704, 0.6403, 0.1424, 0.5543, 0.9619, 0.5543, 0.9735, 0.5047, 0.9823, 0.5047, 0.9706, 0.5543, 0.9048, 0.5543, 0.9539, 0.5047, 0.9625, 0.5047, 0.9098, 0.5543, 0.1005, 0.5047, 0.1005, 0.505, 0.1005, 0.5543, 0.1005, 0.4889, 0.9653, 0.5047, 0.9625, 0.5047, 0.9625, 0.4889, 0.9653, 0.7585, 0.1685, 0.7585, 0.1687, 0.7543, 0.1686, 0.7543, 0.1685, 0.7689, 0.1686, 0.7689, 0.1689, 0.7626, 0.1688, 0.7626, 0.1686, 0.7523, 0.1685, 0.7523, 0.1685, 0.7522, 0.1685, 0.7522, 0.1685, 0.7522, 0.1685, 0.7468, 0.1684, 0.7463, 0.1419, 0.7517, 0.142, 0.5372, 0.1662, 0.5373, 0.1664, 0.5373, 0.1664, 0.5372, 0.1662, 0.7543, 0.1685, 0.7543, 0.1686, 0.7523, 0.1685, 0.7523, 0.1685, 0.7626, 0.1686, 0.7626, 0.1688, 0.7624, 0.1688, 0.7624, 0.1686, 0.771, 0.1687, 0.771, 0.169, 0.7689, 0.1689, 0.7689, 0.1686, 0.7624, 0.1686, 0.7624, 0.1688, 0.7585, 0.1687, 0.7585, 0.1685, 0.5419, 0.1662, 0.5419, 0.1663, 0.5419, 0.1663, 0.5419, 0.1662, 0.5372, 0.1662, 0.5373, 0.1664, 0.5373, 0.1664, 0.5372, 0.1662, 0.5413, 0.1397, 0.5413, 0.1397, 0.5419, 0.1662, 0.5419, 0.1662, 0.5419, 0.1662, 0.5419, 0.1663, 0.5419, 0.1663, 0.5419, 0.1662, 0.5419, 0.1662, 0.5419, 0.1663, 0.5419, 0.1663, 0.5419, 0.1662, 0.5372, 0.1662, 0.5373, 0.1664, 0.5373, 0.1664, 0.5372, 0.1662, 0.5207, 0.1139, 0.5207, 0.1137, 0.5257, 0.1139, 0.5257, 0.114, 0.5419, 0.1662, 0.5419, 0.1663, 0.5419, 0.1663, 0.5419, 0.1662, 0.5372, 0.1662, 0.5373, 0.1664, 0.5373, 0.1664, 0.5372, 0.1662, 0.5419, 0.1662, 0.5419, 0.1663, 0.5419, 0.1663, 0.5419, 0.1662, 0.5372, 0.1662, 0.5373, 0.1664, 0.5373, 0.1664, 0.5372, 0.1662, 0.5419, 0.1662, 0.5419, 0.1663, 0.5419, 0.1663, 0.5419, 0.1662, 0.5419, 0.1662, 0.5419, 0.1663, 0.5419, 0.1663, 0.5419, 0.1662, 0.5372, 0.1662, 0.5373, 0.1664, 0.5373, 0.1664, 0.5372, 0.1662, 0.5219, 0.1395, 0.5207, 0.1139, 0.5257, 0.114, 0.5269, 0.1396, 0.5419, 0.1663, 0.5419, 0.1663, 0.5419, 0.1663, 0.5419, 0.1663, 0.5419, 0.1663, 0.5419, 0.1663, 0.5419, 0.1663, 0.5419, 0.1663, 0.5419, 0.1663, 0.5419, 0.1663, 0.5419, 0.1663, 0.5419, 0.1663, 0.5419, 0.1663, 0.5419, 0.1663, 0.5419, 0.1663, 0.5419, 0.1663, 0.5419, 0.1663, 0.5419, 0.1663, 0.5419, 0.1663, 0.5419, 0.1663, 0.5419, 0.1663, 0.5419, 0.1663, 0.5419, 0.1663, 0.5419, 0.1663, 0.5419, 0.1663, 0.5419, 0.1663, 0.5419, 0.1663, 0.5419, 0.1663, 0.5373, 0.1664, 0.5373, 0.1664, 0.5419, 0.1663, 0.5419, 0.1663, 0.5373, 0.1664, 0.5373, 0.1664, 0.5419, 0.1663, 0.5419, 0.1663, 0.5373, 0.1664, 0.5373, 0.1664, 0.5419, 0.1663, 0.5419, 0.1663, 0.5373, 0.1664, 0.5373, 0.1664, 0.5419, 0.1663, 0.5419, 0.1663, 0.5373, 0.1664, 0.5373, 0.1664, 0.5419, 0.1663, 0.5419, 0.1663, 0.5373, 0.1664, 0.5373, 0.1664, 0.5419, 0.1663, 0.5419, 0.1663, 0.5373, 0.1664, 0.5373, 0.1664, 0.5419, 0.1663, 0.5419, 0.1663, 0.5372, 0.1662, 0.5373, 0.1664, 0.5373, 0.1664, 0.5372, 0.1662, 0.5419, 0.1662, 0.5419, 0.1663, 0.5419, 0.1663, 0.5419, 0.1662, 0.5372, 0.1662, 0.5372, 0.1662, 0.5367, 0.1397, 0.5367, 0.1397, 0.5372, 0.1662, 0.5372, 0.1662, 0.5367, 0.1397, 0.5367, 0.1397, 0.5372, 0.1662, 0.5372, 0.1662, 0.5367, 0.1397, 0.5367, 0.1397, 0.5372, 0.1662, 0.5372, 0.1662, 0.5367, 0.1397, 0.5367, 0.1397, 0.5372, 0.1662, 0.5372, 0.1662, 0.5367, 0.1397, 0.5367, 0.1397, 0.5372, 0.1662, 0.5372, 0.1662, 0.5367, 0.1397, 0.5367, 0.1397, 0.5372, 0.1662, 0.5372, 0.1662, 0.5367, 0.1397, 0.5367, 0.1397, 0.7453, 0.1684, 0.7454, 0.1684, 0.7523, 0.1685, 0.7522, 0.1685, 0.7525, 0.1685, 0.7558, 0.1685, 0.7689, 0.1686, 0.7626, 0.1686, 0.7472, 0.1684, 0.7498, 0.1684, 0.7585, 0.1685, 0.7543, 0.1685, 0.7498, 0.1684, 0.751, 0.1685, 0.7624, 0.1686, 0.7585, 0.1685, 0.757, 0.1685, 0.757, 0.1685, 0.7717, 0.1687, 0.771, 0.1687, 0.751, 0.1685, 0.7525, 0.1685, 0.7626, 0.1686, 0.7624, 0.1686, 0.7454, 0.1684, 0.7472, 0.1684, 0.7543, 0.1685, 0.7523, 0.1685, 0.7464, 0.1416, 0.7453, 0.116, 0.7528, 0.1161, 0.7539, 0.1417, 0.5624, 0.1424, 0.5572, 0.1424, 0.5572, 0.1153, 0.5624, 0.1153, 0.5572, 0.1424, 0.55, 0.1424, 0.55, 0.1153, 0.5572, 0.1153, 0.7541, 0.1686, 0.7562, 0.1687, 0.7589, 0.1687, 0.7568, 0.1687, 0.7658, 0.1159, 0.7661, 0.1159, 0.7691, 0.1159, 0.7689, 0.1159, 0.773, 0.169, 0.7737, 0.169, 0.7767, 0.1691, 0.776, 0.1691, 0.6291, 0.1424, 0.6141, 0.1424, 0.6141, 0.1147, 0.6291, 0.1145, 0.6014, 0.1424, 0.5844, 0.1424, 0.5844, 0.1152, 0.6014, 0.115, 0.6141, 0.1424, 0.608, 0.1424, 0.608, 0.1148, 0.6141, 0.1147, 0.7604, 0.1688, 0.7643, 0.1689, 0.7672, 0.1689, 0.7632, 0.1688, 0.757, 0.1159, 0.7615, 0.1159, 0.7645, 0.1159, 0.76, 0.1159, 0.608, 0.1424, 0.6014, 0.1424, 0.6014, 0.115, 0.608, 0.1148, 0.6403, 0.1424, 0.6291, 0.1424, 0.6291, 0.1145, 0.6403, 0.1145, 0.7646, 0.1689, 0.7709, 0.169, 0.7738, 0.169, 0.7674, 0.1689, 0.7541, 0.1686, 0.7541, 0.1686, 0.7568, 0.1687, 0.7568, 0.1687, 0.5844, 0.1424, 0.5624, 0.1424, 0.5624, 0.1153, 0.5844, 0.1152, 0.7539, 0.1417, 0.7506, 0.1416, 0.7495, 0.116, 0.7527, 0.116, 0.7559, 0.1417, 0.7547, 0.116, 0.7576, 0.1159, 0.7588, 0.1417, 0.7541, 0.1686, 0.7541, 0.1686, 0.7522, 0.1685, 0.7522, 0.1685, 0.7522, 0.1685, 0.7468, 0.1684, 0.7468, 0.1684, 0.7522, 0.1685, 0.7568, 0.1687, 0.7568, 0.1687, 0.7541, 0.1686, 0.7541, 0.1686, 0.7539, 0.1417, 0.7527, 0.116, 0.7547, 0.116, 0.7559, 0.1417, 0.7522, 0.1685, 0.7523, 0.1685, 0.7541, 0.1686, 0.7541, 0.1686, 0.7626, 0.1688, 0.7689, 0.1689, 0.7709, 0.169, 0.7646, 0.1689, 0.7543, 0.1686, 0.7585, 0.1687, 0.7604, 0.1688, 0.7562, 0.1687, 0.7585, 0.1687, 0.7624, 0.1688, 0.7643, 0.1689, 0.7604, 0.1688, 0.771, 0.169, 0.7717, 0.169, 0.7737, 0.169, 0.773, 0.169, 0.7624, 0.1688, 0.7626, 0.1688, 0.7646, 0.1689, 0.7643, 0.1689, 0.7528, 0.116, 0.755, 0.116, 0.757, 0.1159, 0.7548, 0.116, 0.747, 0.116, 0.7495, 0.116, 0.7495, 0.116, 0.747, 0.116, 0.7492, 0.1684, 0.7492, 0.1685, 0.7486, 0.1419, 0.747, 0.116, 0.7495, 0.116, 0.7506, 0.1416, 0.7481, 0.1416, 0.7522, 0.1685, 0.7492, 0.1685, 0.7468, 0.1684, 0.7522, 0.1685, 0.5419, 0.1662, 0.5456, 0.1663, 0.5456, 0.1663, 0.5419, 0.1662, 0.7585, 0.1685, 0.7543, 0.1685, 0.7543, 0.1686, 0.7585, 0.1687, 0.7689, 0.1686, 0.7626, 0.1686, 0.7626, 0.1688, 0.7689, 0.1689, 0.7523, 0.1685, 0.7522, 0.1685, 0.7522, 0.1685, 0.7523, 0.1685, 0.7522, 0.1685, 0.7517, 0.142, 0.7463, 0.1419, 0.7468, 0.1684, 0.5372, 0.1662, 0.5372, 0.1662, 0.5373, 0.1664, 0.5373, 0.1664, 0.7543, 0.1685, 0.7523, 0.1685, 0.7523, 0.1685, 0.7543, 0.1686, 0.7626, 0.1686, 0.7624, 0.1686, 0.7624, 0.1688, 0.7626, 0.1688, 0.7711, 0.1687, 0.7689, 0.1686, 0.7689, 0.1689, 0.7711, 0.169, 0.7624, 0.1686, 0.7585, 0.1685, 0.7585, 0.1687, 0.7624, 0.1688, 0.5419, 0.1662, 0.5419, 0.1662, 0.5419, 0.1663, 0.5419, 0.1663, 0.5372, 0.1662, 0.5372, 0.1662, 0.5373, 0.1664, 0.5373, 0.1664, 0.5413, 0.1397, 0.5419, 0.1662, 0.5419, 0.1662, 0.5413, 0.1397, 0.5419, 0.1662, 0.5419, 0.1662, 0.5419, 0.1663, 0.5419, 0.1663, 0.5419, 0.1662, 0.5419, 0.1662, 0.5419, 0.1663, 0.5419, 0.1663, 0.5372, 0.1662, 0.5372, 0.1662, 0.5373, 0.1664, 0.5373, 0.1664, 0.5372, 0.1662, 0.5419, 0.1662, 0.5419, 0.1663, 0.5373, 0.1664, 0.5419, 0.1662, 0.5419, 0.1662, 0.5419, 0.1663, 0.5419, 0.1663, 0.5372, 0.1662, 0.5372, 0.1662, 0.5373, 0.1664, 0.5373, 0.1664, 0.5419, 0.1662, 0.5419, 0.1662, 0.5419, 0.1663, 0.5419, 0.1663, 0.5372, 0.1662, 0.5372, 0.1662, 0.5373, 0.1664, 0.5373, 0.1664, 0.5419, 0.1662, 0.5419, 0.1662, 0.5419, 0.1663, 0.5419, 0.1663, 0.5419, 0.1662, 0.5419, 0.1662, 0.5419, 0.1663, 0.5419, 0.1663, 0.5372, 0.1662, 0.5372, 0.1662, 0.5373, 0.1664, 0.5373, 0.1664, 0.5367, 0.1397, 0.5413, 0.1397, 0.5419, 0.1662, 0.5372, 0.1662, 0.5419, 0.1663, 0.5419, 0.1663, 0.5419, 0.1663, 0.5419, 0.1663, 0.5419, 0.1663, 0.5419, 0.1663, 0.5419, 0.1663, 0.5419, 0.1663, 0.5419, 0.1663, 0.5419, 0.1663, 0.5419, 0.1663, 0.5419, 0.1663, 0.5419, 0.1663, 0.5419, 0.1663, 0.5419, 0.1663, 0.5419, 0.1663, 0.5419, 0.1663, 0.5419, 0.1663, 0.5419, 0.1663, 0.5419, 0.1663, 0.5419, 0.1663, 0.5419, 0.1663, 0.5419, 0.1663, 0.5419, 0.1663, 0.5419, 0.1663, 0.5419, 0.1663, 0.5419, 0.1663, 0.5419, 0.1663, 0.5373, 0.1664, 0.5419, 0.1663, 0.5419, 0.1663, 0.5373, 0.1664, 0.5373, 0.1664, 0.5419, 0.1663, 0.5419, 0.1663, 0.5373, 0.1664, 0.5373, 0.1664, 0.5419, 0.1663, 0.5419, 0.1663, 0.5373, 0.1664, 0.5373, 0.1664, 0.5419, 0.1663, 0.5419, 0.1663, 0.5373, 0.1664, 0.5373, 0.1664, 0.5419, 0.1663, 0.5419, 0.1663, 0.5373, 0.1664, 0.5373, 0.1664, 0.5419, 0.1663, 0.5419, 0.1663, 0.5373, 0.1664, 0.5373, 0.1664, 0.5419, 0.1663, 0.5419, 0.1663, 0.5373, 0.1664, 0.5372, 0.1662, 0.5372, 0.1662, 0.5373, 0.1664, 0.5373, 0.1664, 0.5419, 0.1662, 0.5419, 0.1662, 0.5419, 0.1663, 0.5419, 0.1663, 0.5372, 0.1662, 0.5367, 0.1397, 0.5367, 0.1397, 0.5372, 0.1662, 0.5372, 0.1662, 0.5367, 0.1397, 0.5367, 0.1397, 0.5372, 0.1662, 0.5372, 0.1662, 0.5367, 0.1397, 0.5367, 0.1397, 0.5372, 0.1662, 0.5372, 0.1662, 0.5367, 0.1397, 0.5367, 0.1397, 0.5372, 0.1662, 0.5372, 0.1662, 0.5367, 0.1397, 0.5367, 0.1397, 0.5372, 0.1662, 0.5372, 0.1662, 0.5367, 0.1397, 0.5367, 0.1397, 0.5372, 0.1662, 0.5372, 0.1662, 0.5367, 0.1397, 0.5367, 0.1397, 0.5372, 0.1662, 0.7453, 0.1684, 0.7522, 0.1685, 0.7523, 0.1685, 0.7454, 0.1684, 0.7515, 0.1685, 0.7626, 0.1686, 0.7689, 0.1686, 0.7552, 0.1685, 0.7462, 0.1684, 0.7543, 0.1685, 0.7585, 0.1685, 0.7487, 0.1684, 0.7487, 0.1684, 0.7585, 0.1685, 0.7624, 0.1686, 0.7499, 0.1684, 0.7567, 0.1685, 0.7711, 0.1687, 0.7717, 0.1687, 0.757, 0.1685, 0.7499, 0.1684, 0.7624, 0.1686, 0.7626, 0.1686, 0.7515, 0.1685, 0.7454, 0.1684, 0.7523, 0.1685, 0.7543, 0.1685, 0.7462, 0.1684, 0.7448, 0.1419, 0.7517, 0.142, 0.7522, 0.1685, 0.7453, 0.1684, 0.7199, 0.1424, 0.7199, 0.1153, 0.729, 0.1153, 0.729, 0.1424, 0.729, 0.1424, 0.729, 0.1153, 0.7363, 0.1153, 0.7363, 0.1424, 0.7542, 0.1686, 0.7569, 0.1687, 0.7589, 0.1687, 0.7562, 0.1687, 0.7643, 0.1689, 0.7672, 0.1689, 0.7674, 0.1689, 0.7646, 0.1689, 0.7731, 0.169, 0.7761, 0.1691, 0.7767, 0.1691, 0.7737, 0.169, 0.6585, 0.1424, 0.6585, 0.1145, 0.6729, 0.1147, 0.6729, 0.1424, 0.6853, 0.1424, 0.6853, 0.115, 0.702, 0.1152, 0.702, 0.1424, 0.6729, 0.1424, 0.6729, 0.1147, 0.6791, 0.1148, 0.6791, 0.1424, 0.7604, 0.1688, 0.7632, 0.1688, 0.7672, 0.1689, 0.7643, 0.1689, 0.7562, 0.1687, 0.7589, 0.1687, 0.7632, 0.1688, 0.7604, 0.1688, 0.6791, 0.1424, 0.6791, 0.1148, 0.6853, 0.115, 0.6853, 0.1424, 0.6468, 0.1424, 0.6468, 0.1145, 0.6585, 0.1145, 0.6585, 0.1424, 0.7646, 0.1689, 0.7674, 0.1689, 0.7738, 0.169, 0.7709, 0.169, 0.7541, 0.1686, 0.7568, 0.1687, 0.7569, 0.1687, 0.7542, 0.1686, 0.702, 0.1424, 0.702, 0.1152, 0.7199, 0.1153, 0.7199, 0.1424, 0.7517, 0.142, 0.7522, 0.1685, 0.7492, 0.1685, 0.7486, 0.1419, 0.7535, 0.142, 0.7562, 0.142, 0.7568, 0.1687, 0.7541, 0.1686, 0.7541, 0.1686, 0.7522, 0.1685, 0.7522, 0.1685, 0.7541, 0.1686, 0.7522, 0.1685, 0.7522, 0.1685, 0.7468, 0.1684, 0.7468, 0.1684, 0.7568, 0.1687, 0.7541, 0.1686, 0.7541, 0.1686, 0.7568, 0.1687, 0.7517, 0.142, 0.7535, 0.142, 0.7541, 0.1686, 0.7522, 0.1685, 0.7522, 0.1685, 0.7541, 0.1686, 0.7542, 0.1686, 0.7523, 0.1685, 0.7626, 0.1688, 0.7646, 0.1689, 0.7709, 0.169, 0.7689, 0.1689, 0.7543, 0.1686, 0.7562, 0.1687, 0.7604, 0.1688, 0.7585, 0.1687, 0.7585, 0.1687, 0.7604, 0.1688, 0.7643, 0.1689, 0.7624, 0.1688, 0.7711, 0.169, 0.7731, 0.169, 0.7737, 0.169, 0.7717, 0.169, 0.7624, 0.1688, 0.7643, 0.1689, 0.7646, 0.1689, 0.7626, 0.1688, 0.7523, 0.1685, 0.7542, 0.1686, 0.7562, 0.1687, 0.7543, 0.1686, 0.7468, 0.1684, 0.7468, 0.1684, 0.7492, 0.1684, 0.7492, 0.1685, 0.7492, 0.1684, 0.7486, 0.1419, 0.7492, 0.1685, 0.7468, 0.1684, 0.7463, 0.1419, 0.7486, 0.1419, 0.7492, 0.1684, 0.7522, 0.1685, 0.7522, 0.1685, 0.7468, 0.1684, 0.7492, 0.1685, 0.5419, 0.1662, 0.5419, 0.1662, 0.5456, 0.1663, 0.5456, 0.1663, 0.5419, 0.1662, 0.5419, 0.1662, 0.5456, 0.1663, 0.5456, 0.1663, 0.5419, 0.1662, 0.5456, 0.1663, 0.5456, 0.1663, 0.5419, 0.1662, 0.5419, 0.1662, 0.5419, 0.1662, 0.5456, 0.1663, 0.5456, 0.1663, 0.5419, 0.1662, 0.5456, 0.1663, 0.5456, 0.1663, 0.5419, 0.1662, 0.5419, 0.1662, 0.5419, 0.1662, 0.5456, 0.1663, 0.5456, 0.1663, 0.5419, 0.1662, 0.5456, 0.1663, 0.5456, 0.1663, 0.5419, 0.1662, 0.5419, 0.1662, 0.5419, 0.1662, 0.5456, 0.1663, 0.5456, 0.1663, 0.5419, 0.1662, 0.5456, 0.1663, 0.5456, 0.1663, 0.5419, 0.1662, 0.5269, 0.1396, 0.5257, 0.114, 0.5297, 0.114, 0.5309, 0.1396, 0.5419, 0.1662, 0.5456, 0.1663, 0.5456, 0.1663, 0.5419, 0.1662, 0.5419, 0.1662, 0.5419, 0.1662, 0.5456, 0.1663, 0.5456, 0.1663, 0.5419, 0.1662, 0.5419, 0.1662, 0.5456, 0.1663, 0.5456, 0.1663, 0.5419, 0.1662, 0.5456, 0.1663, 0.5456, 0.1663, 0.5419, 0.1662, 0.5419, 0.1662, 0.5456, 0.1663, 0.5456, 0.1663, 0.5419, 0.1662, 0.545, 0.1398, 0.7448, 0.1419, 0.7453, 0.1684, 0.5456, 0.1663, 0.5456, 0.1663, 0.7454, 0.1684, 0.7462, 0.1684, 0.5456, 0.1663, 0.5456, 0.1663, 0.7499, 0.1684, 0.7515, 0.1685, 0.5456, 0.1663, 0.5456, 0.1663, 0.7567, 0.1685, 0.757, 0.1685, 0.5456, 0.1663, 0.5456, 0.1663, 0.7487, 0.1684, 0.7499, 0.1684, 0.5456, 0.1663, 0.5456, 0.1663, 0.7462, 0.1684, 0.7487, 0.1684, 0.5456, 0.1663, 0.5456, 0.1663, 0.7515, 0.1685, 0.7552, 0.1685, 0.5456, 0.1663, 0.5456, 0.1663, 0.7453, 0.1684, 0.7454, 0.1684, 0.5456, 0.1663, 0.5309, 0.1396, 0.5297, 0.114, 0.7453, 0.116, 0.7464, 0.1416, 0.5456, 0.1663, 0.5456, 0.1663, 0.7472, 0.1684, 0.7454, 0.1684, 0.5456, 0.1663, 0.5456, 0.1663, 0.7525, 0.1685, 0.751, 0.1685, 0.5456, 0.1663, 0.5456, 0.1663, 0.757, 0.1685, 0.757, 0.1685, 0.5456, 0.1663, 0.5456, 0.1663, 0.751, 0.1685, 0.7498, 0.1684, 0.5456, 0.1663, 0.5456, 0.1663, 0.7498, 0.1684, 0.7472, 0.1684, 0.5456, 0.1663, 0.5456, 0.1663, 0.7558, 0.1685, 0.7525, 0.1685, 0.5456, 0.1663, 0.5456, 0.1663, 0.7454, 0.1684, 0.7453, 0.1684, 0.5456, 0.1663, 0.7552, 0.1685, 0.7567, 0.1685, 0.5456, 0.1663, 0.5419, 0.1662, 0.5419, 0.1662, 0.5456, 0.1663, 0.5456, 0.1663, 0.5413, 0.1397, 0.545, 0.1398, 0.5456, 0.1663, 0.5419, 0.1662, 0.7689, 0.1689, 0.7709, 0.169, 0.7731, 0.169, 0.7711, 0.169, 0.6439, 0.1424, 0.6439, 0.1145, 0.6468, 0.1145, 0.6468, 0.1424, 0.7709, 0.169, 0.7738, 0.169, 0.7761, 0.1691, 0.7731, 0.169, 0.7552, 0.1685, 0.7689, 0.1686, 0.7711, 0.1687, 0.7567, 0.1685, 0.5419, 0.1662, 0.5419, 0.1662, 0.5419, 0.1663, 0.5419, 0.1663, 0.7717, 0.1687, 0.7711, 0.1687, 0.7711, 0.169, 0.7717, 0.169, 0.5456, 0.1663, 0.5456, 0.1663, 0.757, 0.1685, 0.7558, 0.1685, 0.7689, 0.1689, 0.771, 0.169, 0.773, 0.169, 0.7709, 0.169, 0.6439, 0.1424, 0.6403, 0.1424, 0.6403, 0.1145, 0.6439, 0.1145, 0.7709, 0.169, 0.773, 0.169, 0.776, 0.1691, 0.7738, 0.169, 0.7558, 0.1685, 0.757, 0.1685, 0.771, 0.1687, 0.7689, 0.1686, 0.5419, 0.1662, 0.5419, 0.1663, 0.5419, 0.1663, 0.5419, 0.1662, 0.7717, 0.1687, 0.7717, 0.169, 0.771, 0.169, 0.771, 0.1687, 0.7405, 0.1142, 0.7406, 0.1264, 0.5602, 0.1277, 0.5608, 0.1155, 0.7408, 0.1422, 0.7408, 0.1463, 0.5557, 0.1477, 0.5571, 0.1436, 0.7407, 0.1379, 0.7408, 0.1422, 0.5571, 0.1436, 0.5581, 0.1392, 0.7406, 0.1264, 0.7407, 0.1379, 0.5581, 0.1392, 0.5602, 0.1277, 0.7408, 0.1463, 0.7409, 0.1563, 0.5525, 0.1578, 0.5557, 0.1477, 0.728, 0.1638, 0.5539, 0.163, 0.5525, 0.1511, 0.7282, 0.1519, 0.7283, 0.1393, 0.5492, 0.1384, 0.548, 0.1351, 0.7283, 0.1359, 0.7282, 0.1427, 0.5503, 0.1419, 0.5492, 0.1384, 0.7283, 0.1393, 0.7282, 0.1519, 0.5525, 0.1511, 0.5503, 0.1419, 0.7282, 0.1427, 0.7283, 0.1359, 0.548, 0.1351, 0.5452, 0.127, 0.7284, 0.1279, 0.7409, 0.1563, 0.741, 0.1643, 0.5512, 0.1657, 0.5525, 0.1578, 0.7284, 0.1279, 0.5452, 0.127, 0.5442, 0.121, 0.7284, 0.1218, 0.7085, 0.1654, 0.59, 0.1663, 0.5895, 0.1172, 0.708, 0.1163, 0.7124, 0.1221, 0.7123, 0.1292, 0.6036, 0.1288, 0.6037, 0.1218, 0.7461, 0.1161, 0.7487, 0.1161, 0.7498, 0.1676, 0.7471, 0.1675, 0.7123, 0.1292, 0.7122, 0.1385, 0.6035, 0.1381, 0.6036, 0.1288, 0.6698, 0.127, 0.6699, 0.139, 0.6031, 0.1395, 0.603, 0.1275, 0.7514, 0.1161, 0.7547, 0.1162, 0.7558, 0.1676, 0.7525, 0.1676, 0.712, 0.1571, 0.7118, 0.171, 0.603, 0.1706, 0.6032, 0.1568, 0.6699, 0.1435, 0.67, 0.1479, 0.6032, 0.1484, 0.6031, 0.144, 0.6701, 0.1583, 0.6702, 0.1666, 0.6034, 0.1671, 0.6033, 0.1588, 0.7122, 0.1424, 0.7121, 0.1464, 0.6034, 0.1461, 0.6034, 0.142, 0.7416, 0.1731, 0.5574, 0.1722, 0.5579, 0.1125, 0.7421, 0.1133, 0.6696, 0.1143, 0.6698, 0.127, 0.603, 0.1275, 0.6028, 0.1148, 0.67, 0.1479, 0.6701, 0.1583, 0.6033, 0.1588, 0.6032, 0.1484, 0.7122, 0.1385, 0.7122, 0.1424, 0.6034, 0.142, 0.6035, 0.1381, 0.6699, 0.139, 0.6699, 0.1435, 0.6031, 0.144, 0.6031, 0.1395, 0.7451, 0.1161, 0.7443, 0.1161, 0.7454, 0.1675, 0.7462, 0.1675])
me_cube.materials.append(mat_material)
me_cube.use_remesh_preserve_volume = False
me_cube.use_remesh_preserve_attributes = False
me_cube.use_mirror_vertex_groups = False
me_cube.update()
me_cube_001 = bpy.data.meshes.new('Cube.001')
me_cube_001.from_pydata([(-0.08721, -0.299, 1.621), (-0.08721, -0.7888, 1.721), (-0.08721, -0.6865, 1.69), (-0.08721, -0.5805, 1.668), (-0.08721, -1.034, 1.79), (-0.08721, 1.347e-05, 1.606), (-0.08721, -1.229, -2.185), (-0.08721, 1.347e-05, -2.185), (-0.08721, -1.034, -2.185), (-0.08721, -0.5805, -2.185), (-0.08721, -0.6865, -2.185), (-0.08721, -0.7888, -2.185), (-0.08721, -0.299, -2.185), (-0.08721, -1.229, 1.818), (-0.08721, -0.7888, -2.185), (-0.08721, -0.6865, -2.185), (-0.08721, -0.299, -2.185), (-0.08721, 1.347e-05, -2.185), (-0.08721, -0.5805, -2.185), (-0.08721, -1.229, -2.185), (-0.08721, -1.034, -2.185), (-0.08721, -0.299, 1.621), (-0.08721, 1.347e-05, 1.606), (-0.08721, -0.7888, 1.721), (-0.08721, -0.6865, 1.69), (-0.08721, -1.229, 1.818), (-0.08721, -1.034, 1.79), (-0.08721, -0.5805, 1.668), (0.1043, -0.7888, -2.185), (0.1043, -0.6865, -2.185), (0.1043, -0.299, -2.185), (0.1043, 1.347e-05, -2.185), (0.1043, -0.5805, -2.185), (0.1043, -1.229, -2.185), (0.1043, -1.034, -2.185), (0.1043, -0.299, 1.621), (0.1043, 1.347e-05, 1.606), (0.1043, -0.7888, 1.721), (0.1043, -0.6865, 1.69), (0.1043, -1.229, 1.818), (0.1043, -1.034, 1.79), (0.1043, -0.5805, 1.668)], [], [(7, 12, 0, 5), (10, 11, 1, 2), (9, 10, 2, 3), (12, 9, 3, 0), (11, 8, 4, 1), (8, 6, 13, 4), (20, 34, 33, 19), (16, 30, 32, 18), (14, 28, 34, 20), (18, 32, 29, 15), (17, 31, 30, 16), (4, 26, 23, 1), (10, 15, 14, 11), (7, 17, 16, 12), (9, 18, 15, 10), (11, 14, 20, 8), (12, 16, 18, 9), (8, 20, 19, 6), (0, 21, 22, 5), (1, 23, 24, 2), (13, 25, 26, 4), (6, 19, 25, 13), (2, 24, 27, 3), (5, 22, 17, 7), (3, 27, 21, 0), (31, 36, 35, 30), (29, 38, 37, 28), (32, 41, 38, 29), (30, 35, 41, 32), (28, 37, 40, 34), (34, 40, 39, 33), (21, 35, 36, 22), (23, 37, 38, 24), (25, 39, 40, 26), (19, 33, 39, 25), (24, 38, 41, 27), (22, 36, 31, 17), (27, 41, 35, 21), (26, 40, 37, 23), (15, 29, 28, 14)])
_uv = me_cube_001.uv_layers.new(name='UVMap')
_uv.uv.foreach_set('vector', [0.1865, 0.114, 0.2542, 0.1141, 0.2542, 0.8654, 0.1865, 0.8626, 0.3419, 0.1144, 0.3651, 0.1145, 0.3651, 0.8872, 0.3419, 0.881, 0.3179, 0.1143, 0.3419, 0.1144, 0.3419, 0.881, 0.3179, 0.8758, 0.2542, 0.1141, 0.3179, 0.1143, 0.3179, 0.8758, 0.2542, 0.8654, 0.3651, 0.1145, 0.4205, 0.1147, 0.4205, 0.9024, 0.3651, 0.8872, 0.4205, 0.1147, 0.475, 0.1148, 0.475, 0.9085, 0.4205, 0.9024, 0.4205, 0.1147, 0.4205, 0.1147, 0.475, 0.1148, 0.475, 0.1148, 0.2542, 0.1141, 0.2542, 0.1141, 0.3179, 0.1143, 0.3179, 0.1143, 0.3651, 0.1145, 0.3651, 0.1145, 0.4205, 0.1147, 0.4205, 0.1147, 0.3179, 0.1143, 0.3179, 0.1143, 0.3419, 0.1144, 0.3419, 0.1144, 0.1865, 0.114, 0.1865, 0.114, 0.2542, 0.1141, 0.2542, 0.1141, 0.4205, 0.9024, 0.4205, 0.9024, 0.3651, 0.8872, 0.3651, 0.8872, 0.3419, 0.1144, 0.3419, 0.1144, 0.3651, 0.1145, 0.3651, 0.1145, 0.1865, 0.114, 0.1865, 0.114, 0.2542, 0.1141, 0.2542, 0.1141, 0.3179, 0.1143, 0.3179, 0.1143, 0.3419, 0.1144, 0.3419, 0.1144, 0.3651, 0.1145, 0.3651, 0.1145, 0.4205, 0.1147, 0.4205, 0.1147, 0.2542, 0.1141, 0.2542, 0.1141, 0.3179, 0.1143, 0.3179, 0.1143, 0.4205, 0.1147, 0.4205, 0.1147, 0.475, 0.1148, 0.475, 0.1148, 0.2542, 0.8654, 0.2542, 0.8654, 0.1865, 0.8626, 0.1865, 0.8626, 0.3651, 0.8872, 0.3651, 0.8872, 0.3419, 0.881, 0.3419, 0.881, 0.475, 0.9085, 0.475, 0.9085, 0.4205, 0.9024, 0.4205, 0.9024, 0.475, 0.1148, 0.475, 0.1148, 0.475, 0.9085, 0.475, 0.9085, 0.3419, 0.881, 0.3419, 0.881, 0.3179, 0.8758, 0.3179, 0.8758, 0.1865, 0.8626, 0.1865, 0.8626, 0.1865, 0.114, 0.1865, 0.114, 0.3179, 0.8758, 0.3179, 0.8758, 0.2542, 0.8654, 0.2542, 0.8654, 0.1865, 0.114, 0.1865, 0.8626, 0.2542, 0.8654, 0.2542, 0.1141, 0.3419, 0.1144, 0.3419, 0.881, 0.3651, 0.8872, 0.3651, 0.1145, 0.3179, 0.1143, 0.3179, 0.8758, 0.3419, 0.881, 0.3419, 0.1144, 0.2542, 0.1141, 0.2542, 0.8654, 0.3179, 0.8758, 0.3179, 0.1143, 0.3651, 0.1145, 0.3651, 0.8872, 0.4205, 0.9024, 0.4205, 0.1147, 0.4205, 0.1147, 0.4205, 0.9024, 0.475, 0.9085, 0.475, 0.1148, 0.2542, 0.8654, 0.2542, 0.8654, 0.1865, 0.8626, 0.1865, 0.8626, 0.3651, 0.8872, 0.3651, 0.8872, 0.3419, 0.881, 0.3419, 0.881, 0.475, 0.9085, 0.475, 0.9085, 0.4205, 0.9024, 0.4205, 0.9024, 0.475, 0.1148, 0.475, 0.1148, 0.475, 0.9085, 0.475, 0.9085, 0.3419, 0.881, 0.3419, 0.881, 0.3179, 0.8758, 0.3179, 0.8758, 0.1865, 0.8626, 0.1865, 0.8626, 0.1865, 0.114, 0.1865, 0.114, 0.3179, 0.8758, 0.3179, 0.8758, 0.2542, 0.8654, 0.2542, 0.8654, 0.4205, 0.9024, 0.4205, 0.9024, 0.3651, 0.8872, 0.3651, 0.8872, 0.3419, 0.1144, 0.3419, 0.1144, 0.3651, 0.1145, 0.3651, 0.1145])
me_cube_001.materials.append(mat_material_001)
me_cube_001.use_remesh_preserve_volume = False
me_cube_001.use_remesh_preserve_attributes = False
me_cube_001.use_mirror_vertex_groups = False
me_cube_001.update()
me_cube_004 = bpy.data.meshes.new('Cube.004')
me_cube_004.from_pydata([(-0.09319, 0.3645, 1.664), (-0.09319, 0.8544, 1.765), (-0.09319, 0.752, 1.738), (-0.09319, 0.646, 1.715), (-0.09319, 1.099, 1.828), (-0.09319, 0.0002278, 1.63), (-0.09319, 1.285, -2.16), (-0.09319, 0.0002278, -2.16), (-0.09319, 1.099, -2.16), (-0.09319, 0.646, -2.16), (-0.09319, 0.752, -2.16), (-0.09319, 0.8544, -2.16), (-0.09319, 0.3645, -2.16), (-0.09319, 1.285, 1.851), (-0.09319, 1.099, -2.16), (-0.09319, 1.285, -2.16), (-0.09319, 1.285, 1.851), (-0.09319, 0.8544, -2.16), (-0.09319, 0.0002278, -2.16), (-0.09319, 0.3645, -2.16), (-0.09319, 0.646, -2.16), (-0.09319, 0.752, -2.16), (-0.09319, 0.0002278, 1.63), (-0.09319, 0.3645, 1.664), (-0.09319, 0.752, 1.738), (-0.09319, 0.8544, 1.765), (-0.09319, 0.646, 1.715), (-0.09319, 1.099, 1.828), (0.0983, 1.099, -2.16), (0.0983, 1.285, -2.16), (0.0983, 1.285, 1.851), (0.0983, 0.8544, -2.16), (0.0983, 0.0002278, -2.16), (0.0983, 0.3645, -2.16), (0.0983, 0.646, -2.16), (0.0983, 0.752, -2.16), (0.0983, 0.0002278, 1.63), (0.0983, 0.3645, 1.664), (0.0983, 0.752, 1.738), (0.0983, 0.8544, 1.765), (0.0983, 0.646, 1.715), (0.0983, 1.099, 1.828)], [], [(7, 5, 0, 12), (10, 2, 1, 11), (9, 3, 2, 10), (12, 0, 3, 9), (11, 1, 4, 8), (8, 4, 13, 6), (22, 36, 37, 23), (27, 41, 30, 16), (20, 34, 33, 19), (15, 29, 28, 14), (17, 31, 35, 21), (21, 35, 34, 20), (19, 33, 32, 18), (8, 14, 17, 11), (12, 19, 18, 7), (10, 21, 20, 9), (11, 17, 21, 10), (6, 15, 14, 8), (9, 20, 19, 12), (4, 27, 16, 13), (5, 22, 23, 0), (7, 18, 22, 5), (2, 24, 25, 1), (13, 16, 15, 6), (3, 26, 24, 2), (0, 23, 26, 3), (1, 25, 27, 4), (32, 33, 37, 36), (35, 31, 39, 38), (34, 35, 38, 40), (33, 34, 40, 37), (31, 28, 41, 39), (28, 29, 30, 41), (18, 32, 36, 22), (24, 38, 39, 25), (16, 30, 29, 15), (26, 40, 38, 24), (23, 37, 40, 26), (25, 39, 41, 27), (14, 28, 31, 17)])
_uv = me_cube_004.uv_layers.new(name='UVMap')
_uv.uv.foreach_set('vector', [0.803, 0.114, 0.803, 0.8584, 0.7206, 0.8655, 0.7206, 0.1141, 0.6329, 0.1144, 0.6329, 0.8854, 0.6097, 0.8909, 0.6097, 0.1145, 0.6569, 0.1143, 0.6569, 0.88, 0.6329, 0.8854, 0.6329, 0.1144, 0.7206, 0.1141, 0.7206, 0.8655, 0.6569, 0.88, 0.6569, 0.1143, 0.6097, 0.1145, 0.6097, 0.8909, 0.5543, 0.9048, 0.5543, 0.1148, 0.5543, 0.1148, 0.5543, 0.9048, 0.5047, 0.9098, 0.5047, 0.1149, 0.803, 0.8584, 0.803, 0.8584, 0.7206, 0.8655, 0.7206, 0.8655, 0.5543, 0.9048, 0.5543, 0.9048, 0.5047, 0.9098, 0.5047, 0.9098, 0.6569, 0.1143, 0.6569, 0.1143, 0.7206, 0.1141, 0.7206, 0.1141, 0.5047, 0.1149, 0.5047, 0.1149, 0.5543, 0.1148, 0.5543, 0.1148, 0.6097, 0.1145, 0.6097, 0.1145, 0.6329, 0.1144, 0.6329, 0.1144, 0.6329, 0.1144, 0.6329, 0.1144, 0.6569, 0.1143, 0.6569, 0.1143, 0.7206, 0.1141, 0.7206, 0.1141, 0.803, 0.114, 0.803, 0.114, 0.5543, 0.1148, 0.5543, 0.1148, 0.6097, 0.1145, 0.6097, 0.1145, 0.7206, 0.1141, 0.7206, 0.1141, 0.803, 0.114, 0.803, 0.114, 0.6329, 0.1144, 0.6329, 0.1144, 0.6569, 0.1143, 0.6569, 0.1143, 0.6097, 0.1145, 0.6097, 0.1145, 0.6329, 0.1144, 0.6329, 0.1144, 0.5047, 0.1149, 0.5047, 0.1149, 0.5543, 0.1148, 0.5543, 0.1148, 0.6569, 0.1143, 0.6569, 0.1143, 0.7206, 0.1141, 0.7206, 0.1141, 0.5543, 0.9048, 0.5543, 0.9048, 0.5047, 0.9098, 0.5047, 0.9098, 0.803, 0.8584, 0.803, 0.8584, 0.7206, 0.8655, 0.7206, 0.8655, 0.803, 0.114, 0.803, 0.114, 0.803, 0.8584, 0.803, 0.8584, 0.6329, 0.8854, 0.6329, 0.8854, 0.6097, 0.8909, 0.6097, 0.8909, 0.5047, 0.9098, 0.5047, 0.9098, 0.5047, 0.1149, 0.5047, 0.1149, 0.6569, 0.88, 0.6569, 0.88, 0.6329, 0.8854, 0.6329, 0.8854, 0.7206, 0.8655, 0.7206, 0.8655, 0.6569, 0.88, 0.6569, 0.88, 0.6097, 0.8909, 0.6097, 0.8909, 0.5543, 0.9048, 0.5543, 0.9048, 0.803, 0.114, 0.7206, 0.1141, 0.7206, 0.8655, 0.803, 0.8584, 0.6329, 0.1144, 0.6097, 0.1145, 0.6097, 0.8909, 0.6329, 0.8854, 0.6569, 0.1143, 0.6329, 0.1144, 0.6329, 0.8854, 0.6569, 0.88, 0.7206, 0.1141, 0.6569, 0.1143, 0.6569, 0.88, 0.7206, 0.8655, 0.6097, 0.1145, 0.5543, 0.1148, 0.5543, 0.9048, 0.6097, 0.8909, 0.5543, 0.1148, 0.5047, 0.1149, 0.5047, 0.9098, 0.5543, 0.9048, 0.803, 0.114, 0.803, 0.114, 0.803, 0.8584, 0.803, 0.8584, 0.6329, 0.8854, 0.6329, 0.8854, 0.6097, 0.8909, 0.6097, 0.8909, 0.5047, 0.9098, 0.5047, 0.9098, 0.5047, 0.1149, 0.5047, 0.1149, 0.6569, 0.88, 0.6569, 0.88, 0.6329, 0.8854, 0.6329, 0.8854, 0.7206, 0.8655, 0.7206, 0.8655, 0.6569, 0.88, 0.6569, 0.88, 0.6097, 0.8909, 0.6097, 0.8909, 0.5543, 0.9048, 0.5543, 0.9048, 0.5543, 0.1148, 0.5543, 0.1148, 0.6097, 0.1145, 0.6097, 0.1145])
me_cube_004.materials.append(mat_material_004)
me_cube_004.use_remesh_preserve_volume = False
me_cube_004.use_remesh_preserve_attributes = False
me_cube_004.use_mirror_vertex_groups = False
me_cube_004.update()

# ---- objects
ob_cube = bpy.data.objects.new('Cube', me_cube)
ob_empty = bpy.data.objects.new('Empty', img_antique_wardrobe_with_marquetry_1920s_jpg)
ob_door1 = bpy.data.objects.new('Door1', me_cube_001)
ob_door2 = bpy.data.objects.new('Door2', me_cube_004)

# ---- transforms, parenting, visibility, modifiers, constraints
ob_cube.location = (0.0, 0.0, 0.6648)
ob_cube.scale = (0.7861, 1.0, 1.0)
ob_cube.lock_rotations_4d = False
ob_cube.empty_display_type = 'ARROWS'
ob_cube.lineart.crease_threshold = 0.0
ob_empty.location = (0.0, 0.03938, 2.433)
ob_empty.rotation_euler = (1.571, -0.0, 1.571)
ob_empty.empty_display_type = 'IMAGE'
ob_empty.empty_display_size = 5.0
ob_empty.use_empty_image_alpha = True
ob_empty.color = (1.0, 1.0, 1.0, 0.2562)
ob_empty.lineart.crease_threshold = 0.0
ob_door1.location = (-0.7175, 1.279, 2.338)
ob_door1.scale = (0.7861, 1.0, 1.0)
ob_door1.lock_rotations_4d = False
ob_door1.empty_display_type = 'ARROWS'
ob_door1.lineart.crease_threshold = 0.0
_m = ob_door1.modifiers.new('Mirror', 'MIRROR')
_m.use_axis = (False, False, False)
ob_door2.location = (-0.7128, -1.344, 2.312)
ob_door2.scale = (0.7861, 1.0, 1.0)
ob_door2.lock_rotations_4d = False
ob_door2.empty_display_type = 'ARROWS'
ob_door2.lineart.crease_threshold = 0.0
_m = ob_door2.modifiers.new('Mirror', 'MIRROR')
_m.use_axis = (False, False, False)

# ---- collection membership
col_collection.objects.link(ob_cube)
col_collection.objects.link(ob_empty)
col_collection.objects.link(ob_door1)
col_collection.objects.link(ob_door2)

# ---- scene / render settings (as saved in the file)
scene.frame_start = 1; scene.frame_end = 250; scene.frame_set(1)
scene.render.engine = 'BLENDER_EEVEE_NEXT'
scene.cycles.use_denoising = False
scene.cycles.samples = 128
scene.cycles.sampling_pattern = 'TABULATED_SOBOL'
scene.cycles.use_adaptive_sampling = False
scene.cycles.use_light_tree = False
scene.view_settings.view_transform = 'Filmic'
bpy.context.view_layer.update()

# ---- added for rendering (the .blend has no active camera and no usable light): camera, sun
cam_auto = bpy.data.cameras.new('AutoCamera')
cam_auto.lens = 50.0
cam_auto.sensor_width = 36.0
cam_auto.clip_end = 1000.0
ob_auto_camera = bpy.data.objects.new('AutoCamera', cam_auto)
scene.collection.objects.link(ob_auto_camera)
ob_auto_camera.location = (5.32065, -6.38478, 6.52184)
ob_auto_camera.rotation_euler = (1.09748, -7.21219e-08, 0.694738)
scene.camera = ob_auto_camera
light_auto_sun = bpy.data.lights.new('AutoSun', 'SUN')
light_auto_sun.energy = 3.0
light_auto_sun.angle = 0.0523599
ob_auto_sun = bpy.data.objects.new('AutoSun', light_auto_sun)
scene.collection.objects.link(ob_auto_sun)
ob_auto_sun.rotation_euler = (0.872665, 0.174533, 0.523599)
bpy.context.view_layer.update()
